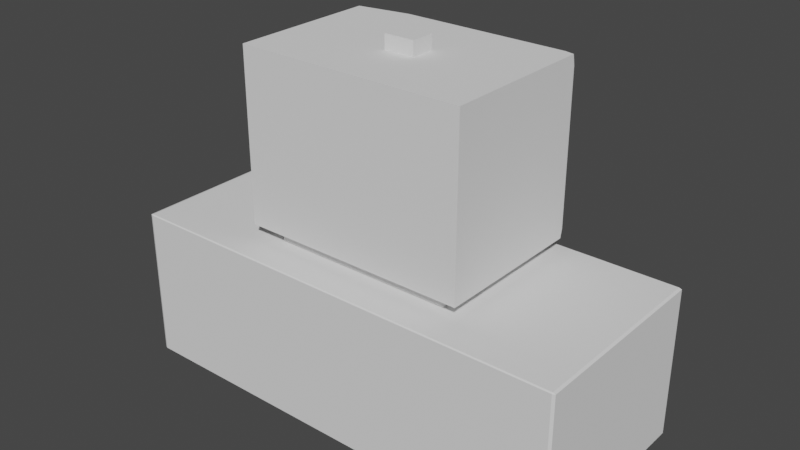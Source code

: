 # Source: 1-tv.blend  (saved by Blender 4.1.24; exported with 4.5.12 LTS)
import bpy
from mathutils import Matrix  # noqa: F401  (used for matrix-valued properties, if any)

bpy.ops.wm.read_factory_settings(use_empty=True)
scene = bpy.context.scene
scene.name = 'Scene'

# ---- collections
col_collection = bpy.data.collections.new('Collection'); scene.collection.children.link(col_collection)

# ---- world
world_world = bpy.data.worlds.new('World'); scene.world = world_world
world_world.use_nodes = True; world_world.node_tree.nodes.clear()
_N = world_world.node_tree.nodes; _L = world_world.node_tree.links
n0 = _N.new('ShaderNodeOutputWorld'); n0.name = 'World Output'; n0.location = (300, 300)
n1 = _N.new('ShaderNodeBackground'); n1.name = 'Background'; n1.location = (10, 300)
n1.inputs[0].default_value = (0.05088, 0.05088, 0.05088, 1.0)
_L.new(n1.outputs[0], n0.inputs[0])
n0.is_active_output = True
world_world.color = (0.05088, 0.05088, 0.05088)
world_world.use_sun_shadow = False
world_world.sun_shadow_jitter_overblur = 0.0

# ---- meshes
me_cube_023 = bpy.data.meshes.new('Cube.023')
me_cube_023.from_pydata([(0.9227, -1.0, 0.7867), (0.9227, -1.0, -0.7564), (-0.9244, -1.0, 0.7867), (-0.9244, -1.0, -0.7564), (0.3037, -1.0, 0.7867), (0.3037, -1.0, -0.7564), (0.2635, -1.0, 0.7867), (0.2635, -1.0, -0.7564), (-0.3865, -1.0, 0.7867), (-0.3865, -1.0, -0.7564), (-0.3481, -1.0, 0.7867), (-0.3481, -1.0, -0.7564), (0.8967, -1.0, 0.7867), (0.8967, -1.0, -0.7564), (-0.901, -1.0, 0.7867), (-0.901, -1.0, -0.7564), (0.9227, -1.0, 0.7228), (-0.9244, -1.0, 0.7228), (0.3037, -1.0, 0.7228), (0.2635, -1.0, 0.7228), (-0.3865, -1.0, 0.7228), (-0.3481, -1.0, 0.7228), (0.8967, -1.0, 0.7228), (-0.901, -1.0, 0.7228), (-0.9883, -0.9883, -1.0), (-0.9883, -1.0, -0.9883), (-1.0, -0.9883, -0.9883), (-0.9883, -1.0, 0.9883), (-0.9883, -0.9883, 1.0), (-1.0, -0.9883, 0.9883), (-0.9883, 0.9883, -1.0), (-1.0, 0.9883, -0.9883), (-0.9883, 1.0, -0.9883), (-0.9883, 0.9883, 1.0), (-0.9883, 1.0, 0.9883), (-1.0, 0.9883, 0.9883), (0.9883, -0.9883, -1.0), (1.0, -0.9883, -0.9883), (0.9883, -1.0, -0.9883), (0.9883, -0.9883, 1.0), (0.9883, -1.0, 0.9883), (1.0, -0.9883, 0.9883), (0.9883, 1.0, -0.9883), (1.0, 0.9883, -0.9883), (0.9883, 0.9883, -1.0), (0.9883, 1.0, 0.9883), (0.9883, 0.9883, 1.0), (1.0, 0.9883, 0.9883), (-1.0, -0.9883, 0.7867), (-0.9883, -1.0, 0.7867), (-0.9883, 1.0, 0.7867), (-1.0, 0.9883, 0.7867), (1.0, 0.9883, 0.7867), (0.9883, 1.0, 0.7867), (0.9883, -1.0, 0.7867), (1.0, -0.9883, 0.7867), (-1.0, 0.9883, -0.7564), (-0.9883, 1.0, -0.7564), (0.9883, 1.0, -0.7564), (1.0, 0.9883, -0.7564), (1.0, -0.9883, -0.7564), (0.9883, -1.0, -0.7564), (-0.9883, -1.0, -0.7564), (-1.0, -0.9883, -0.7564), (0.9227, 0.9883, -1.0), (0.9227, 1.0, -0.9883), (0.9227, 1.0, 0.9883), (0.9227, 0.9883, 1.0), (0.9227, -1.0, -0.9883), (0.9227, -0.9883, -1.0), (0.9227, -0.9883, 1.0), (0.9227, -1.0, 0.9883), (0.9111, 0.9883, 0.7867), (0.9344, 1.0, 0.7984), (0.9227, 0.9883, 0.7751), (0.9111, 0.9883, -0.7564), (0.9227, 0.9883, -0.7447), (0.9344, 1.0, -0.7681), (-0.9244, 1.0, -0.9883), (-0.9244, 0.9883, -1.0), (-0.9244, -1.0, 0.9883), (-0.9244, -0.9883, 1.0), (-0.9244, 0.9883, 1.0), (-0.9244, 1.0, 0.9883), (-0.9244, -0.9883, -1.0), (-0.9244, -1.0, -0.9883), (-0.9244, 0.9883, 0.7751), (-0.936, 1.0, 0.7984), (-0.9127, 0.9883, 0.7867), (-0.9244, 0.9883, -0.7447), (-0.9127, 0.9883, -0.7564), (-0.936, 1.0, -0.7681), (-0.9244, 0.5765, 0.7751), (-0.9127, 0.5765, 0.7867), (-0.9127, 0.5649, 0.7751), (0.9111, 0.5649, 0.7751), (0.9111, 0.5765, 0.7867), (0.9227, 0.5765, 0.7751), (-0.9127, 0.5649, -0.7447), (-0.9127, 0.5765, -0.7564), (-0.9244, 0.5765, -0.7447), (0.9111, 0.5765, -0.7564), (0.9111, 0.5649, -0.7447), (0.9227, 0.5765, -0.7447), (0.3037, 0.9883, 1.0), (0.3037, 1.0, 0.9883), (0.3037, -0.9883, -1.0), (0.3037, -1.0, -0.9883), (0.3037, 1.0, 0.7984), (0.3037, 0.9883, 0.7867), (0.3037, 0.9883, -0.7564), (0.3037, 1.0, -0.7681), (0.3037, 0.9883, -1.0), (0.3037, 1.0, -0.9883), (0.3037, -0.9883, 1.0), (0.3037, -1.0, 0.9883), (0.3037, 0.5765, 0.7867), (0.3037, 0.5649, 0.7751), (0.292, 0.5649, -0.7447), (0.3037, 0.5765, -0.7447), (0.3153, 0.5765, -0.7564), (0.3037, 0.5765, -0.7564), (0.2635, 0.9883, -1.0), (0.2635, 1.0, -0.9883), (0.2635, -0.9883, 1.0), (0.2635, -1.0, 0.9883), (0.2635, 1.0, 0.9883), (0.2635, 0.9883, 1.0), (0.2635, -1.0, -0.9883), (0.2635, -0.9883, -1.0), (0.2635, 0.9883, 0.7867), (0.2635, 1.0, 0.7984), (0.2635, 1.0, -0.7681), (0.2635, 0.9883, -0.7564), (0.2635, 0.5649, 0.7751), (0.2635, 0.5765, 0.7867), (0.2635, 0.5765, -0.7564), (0.2518, 0.5765, -0.7564), (0.2635, 0.5765, -0.7447), (0.2752, 0.5649, -0.7447), (-0.3865, 0.9883, -1.0), (-0.3865, 1.0, -0.9883), (-0.3865, -0.9883, 1.0), (-0.3865, -1.0, 0.9883), (-0.3865, 0.9883, 1.0), (-0.3865, 1.0, 0.9883), (-0.3865, -0.9883, -1.0), (-0.3865, -1.0, -0.9883), (-0.3865, 1.0, 0.7984), (-0.3865, 0.9883, 0.7867), (-0.3865, 0.9883, -0.7564), (-0.3865, 1.0, -0.7681), (-0.3865, 0.5765, 0.7867), (-0.3865, 0.5649, 0.7751), (-0.3982, 0.5765, -0.7564), (-0.3865, 0.5765, -0.7447), (-0.3748, 0.5649, -0.7447), (-0.3865, 0.5765, -0.7564), (-0.3481, 1.0, 0.9883), (-0.3481, 0.9883, 1.0), (-0.3481, -1.0, -0.9883), (-0.3481, -0.9883, -1.0), (-0.3481, 0.9883, 0.7867), (-0.3481, 1.0, 0.7984), (-0.3481, 1.0, -0.7681), (-0.3481, 0.9883, -0.7564), (-0.3481, 0.5649, 0.7751), (-0.3481, 0.5765, 0.7867), (-0.3364, 0.5765, -0.7564), (-0.3481, 0.5765, -0.7564), (-0.3598, 0.5649, -0.7447), (-0.3481, 0.5765, -0.7447), (-0.3481, 1.0, -0.9883), (-0.3481, 0.9883, -1.0), (-0.3481, -1.0, 0.9883), (-0.3481, -0.9883, 1.0), (0.8967, 1.0, 0.9883), (0.8967, 0.9883, 1.0), (0.8967, -1.0, -0.9883), (0.8967, -0.9883, -1.0), (0.8967, 0.9883, 0.7867), (0.8967, 1.0, 0.7984), (0.8967, 1.0, -0.7681), (0.8967, 0.9883, -0.7564), (0.8967, 0.5649, 0.7751), (0.8967, 0.5765, 0.7867), (0.9083, 0.5649, -0.7447), (0.8967, 0.5765, -0.7564), (0.885, 0.5765, -0.7564), (0.8967, 0.5765, -0.7447), (0.8967, 1.0, -0.9883), (0.8967, 0.9883, -1.0), (0.8967, -1.0, 0.9883), (0.8967, -0.9883, 1.0), (-0.901, 1.0, -0.9883), (-0.901, 0.9883, -1.0), (-0.901, -1.0, 0.9883), (-0.901, -0.9883, 1.0), (-0.901, 1.0, 0.9883), (-0.901, 0.9883, 1.0), (-0.901, -1.0, -0.9883), (-0.901, -0.9883, -1.0), (-0.901, 0.9883, 0.7867), (-0.901, 1.0, 0.7984), (-0.901, 1.0, -0.7681), (-0.901, 0.9883, -0.7564), (-0.901, 0.5649, 0.7751), (-0.901, 0.5765, 0.7867), (-0.8894, 0.5765, -0.7564), (-0.901, 0.5765, -0.7564), (-0.9127, 0.5649, -0.7447), (-0.901, 0.5765, -0.7447), (-1.0, -0.9883, 0.7228), (-0.9883, -1.0, 0.7228), (-1.0, 0.9883, 0.7228), (-0.9883, 1.0, 0.7228), (0.9883, 1.0, 0.7228), (1.0, 0.9883, 0.7228), (1.0, -0.9883, 0.7228), (0.9883, -1.0, 0.7228), (0.9227, 0.9883, 0.7228), (0.9344, 1.0, 0.7228), (-0.936, 1.0, 0.7228), (-0.9244, 0.9883, 0.7228), (0.9111, 0.5649, 0.7228), (0.9227, 0.5765, 0.7228), (-0.9244, 0.5765, 0.7228), (-0.9127, 0.5649, 0.7228), (0.3037, 0.5765, 0.7111), (0.292, 0.5649, 0.7345), (0.3153, 0.5765, 0.7228), (0.2635, 0.5765, 0.7111), (0.2518, 0.5765, 0.7228), (0.2752, 0.5649, 0.7345), (-0.3865, 0.5765, 0.7111), (-0.3982, 0.5765, 0.7228), (-0.3748, 0.5649, 0.7345), (-0.3481, 0.5765, 0.7111), (-0.3598, 0.5649, 0.7345), (-0.3364, 0.5765, 0.7228), (0.8967, 0.5765, 0.7111), (0.885, 0.5765, 0.7228), (0.9083, 0.5649, 0.7345), (-0.901, 0.5765, 0.7111), (-0.9127, 0.5649, 0.7345), (-0.8894, 0.5765, 0.7228), (0.3037, 0.9172, 0.7111), (0.3153, 0.9172, 0.7228), (0.3153, 0.9289, 0.7111), (0.3037, 0.9172, -0.7447), (0.3153, 0.9289, -0.7447), (0.3153, 0.9172, -0.7564), (-0.3364, 0.9172, -0.7564), (-0.3481, 0.9172, -0.7447), (-0.3364, 0.9289, -0.7447), (0.2518, 0.9172, -0.7564), (0.2518, 0.9289, -0.7447), (0.2635, 0.9172, -0.7447), (0.2635, 0.9172, 0.7111), (0.2518, 0.9289, 0.7111), (0.2518, 0.9172, 0.7228), (-0.8894, 0.9172, -0.7564), (-0.901, 0.9172, -0.7447), (-0.8894, 0.9289, -0.7447), (-0.3982, 0.9172, -0.7564), (-0.3982, 0.9289, -0.7447), (-0.3865, 0.9172, -0.7447), (-0.3865, 0.9172, 0.7111), (-0.3982, 0.9289, 0.7111), (-0.3982, 0.9172, 0.7228), (-0.3481, 0.9172, 0.7111), (-0.3364, 0.9172, 0.7228), (-0.3364, 0.9289, 0.7111), (0.885, 0.9172, -0.7564), (0.885, 0.9289, -0.7447), (0.8967, 0.9172, -0.7447), (0.8967, 0.9172, 0.7111), (0.885, 0.9289, 0.7111), (0.885, 0.9172, 0.7228), (-0.901, 0.9172, 0.7111), (-0.8894, 0.9172, 0.7228), (-0.8894, 0.9289, 0.7111)], [], [(82, 33, 28, 81), (212, 48, 51, 214), (54, 40, 71, 0), (48, 29, 35, 51), (46, 67, 70, 39), (32, 57, 91, 78), (215, 50, 87, 222), (221, 73, 53, 216), (219, 54, 0, 16), (17, 2, 49, 213), (85, 3, 62, 25), (73, 66, 45, 53), (38, 61, 1, 68), (2, 80, 27, 49), (64, 44, 36, 69), (191, 64, 69, 179), (74, 220, 225, 97), (63, 212, 214, 56), (52, 47, 41, 55), (67, 177, 193, 70), (65, 77, 58, 42), (68, 1, 13, 178), (43, 59, 60, 37), (26, 63, 56, 31), (217, 52, 55, 218), (50, 34, 83, 87), (88, 202, 207, 93), (23, 14, 2, 17), (87, 83, 198, 203), (199, 82, 81, 197), (98, 227, 244, 210), (79, 195, 201, 84), (227, 94, 206, 244), (89, 223, 226, 100), (123, 132, 111, 113), (229, 117, 184, 242), (4, 115, 125, 6), (131, 126, 105, 108), (22, 12, 4, 18), (122, 112, 106, 129), (108, 105, 176, 181), (130, 109, 116, 135), (109, 180, 185, 116), (113, 111, 182, 190), (173, 122, 129, 161), (133, 165, 169, 136), (6, 125, 174, 10), (128, 7, 11, 160), (137, 168, 252, 255), (183, 110, 121, 187), (233, 134, 117, 229), (177, 104, 114, 193), (18, 4, 6, 19), (112, 191, 179, 106), (236, 153, 166, 238), (148, 145, 158, 163), (159, 144, 142, 175), (149, 162, 167, 152), (140, 173, 161, 146), (244, 206, 153, 236), (144, 199, 197, 142), (10, 174, 143, 8), (21, 10, 8, 20), (202, 149, 152, 207), (162, 130, 135, 167), (19, 6, 10, 21), (163, 158, 126, 131), (127, 159, 175, 124), (238, 166, 134, 233), (154, 208, 261, 264), (147, 9, 15, 200), (195, 140, 146, 201), (150, 205, 209, 157), (194, 204, 151, 141), (0, 71, 192, 12), (16, 0, 12, 22), (181, 176, 66, 73), (180, 72, 96, 185), (220, 76, 103, 225), (139, 233, 229, 118), (107, 5, 7, 128), (178, 13, 5, 107), (110, 133, 136, 121), (12, 192, 115, 4), (14, 196, 80, 2), (223, 86, 92, 226), (78, 91, 204, 194), (200, 15, 3, 85), (242, 184, 95, 224), (165, 150, 157, 169), (203, 198, 145, 148), (8, 143, 196, 14), (20, 8, 14, 23), (160, 11, 9, 147), (9, 20, 23, 15), (186, 242, 224, 102), (172, 164, 132, 123), (1, 16, 22, 13), (234, 155, 266, 267), (7, 19, 21, 11), (11, 21, 20, 9), (211, 243, 279, 262), (5, 18, 19, 7), (250, 248, 277, 274), (13, 22, 18, 5), (119, 228, 246, 249), (205, 90, 99, 209), (75, 183, 187, 101), (104, 127, 124, 114), (15, 23, 17, 3), (59, 217, 218, 60), (3, 17, 213, 62), (57, 215, 222, 91), (61, 219, 16, 1), (77, 221, 216, 58), (190, 182, 77, 65), (254, 272, 259, 256), (263, 281, 268, 265), (141, 151, 164, 172), (240, 189, 275, 276), (188, 120, 251, 273), (239, 232, 260, 271), (245, 235, 269, 280), (156, 236, 238, 170), (231, 138, 257, 258), (230, 241, 278, 247), (171, 237, 270, 253), (24, 25, 26), (27, 28, 29), (30, 31, 32), (33, 34, 35), (36, 37, 38), (39, 40, 41), (42, 43, 44), (45, 46, 47), (72, 73, 74), (75, 76, 77), (86, 87, 88), (89, 90, 91), (92, 93, 94), (95, 96, 97), (98, 99, 100), (101, 102, 103), (118, 119, 120, 121), (136, 137, 138, 139), (154, 155, 156, 157), (168, 169, 170, 171), (186, 187, 188, 189), (208, 209, 210, 211), (228, 229, 230), (231, 232, 233), (234, 235, 236), (237, 238, 239), (240, 241, 242), (243, 244, 245), (246, 247, 248), (249, 250, 251), (252, 253, 254), (255, 256, 257), (258, 259, 260), (261, 262, 263), (264, 265, 266), (267, 268, 269), (270, 271, 272), (273, 274, 275), (276, 277, 278), (279, 280, 281), (30, 24, 26, 31), (49, 27, 29, 48), (28, 33, 35, 29), (57, 32, 31, 56), (79, 30, 32, 78), (67, 46, 45, 66), (59, 43, 42, 58), (36, 44, 43, 37), (46, 39, 41, 47), (61, 38, 37, 60), (69, 36, 38, 68), (81, 28, 27, 80), (213, 49, 48, 212), (34, 50, 51, 35), (47, 52, 53, 45), (40, 54, 55, 41), (215, 57, 56, 214), (217, 59, 58, 216), (219, 61, 60, 218), (25, 62, 63, 26), (44, 64, 65, 42), (177, 67, 66, 176), (179, 69, 68, 178), (39, 70, 71, 40), (181, 73, 72, 180), (183, 75, 77, 182), (221, 77, 76, 220), (195, 79, 78, 194), (197, 81, 80, 196), (33, 82, 83, 34), (24, 84, 85, 25), (223, 89, 91, 222), (185, 96, 95, 184), (186, 102, 101, 187), (225, 103, 102, 224), (227, 98, 100, 226), (74, 97, 96, 72), (92, 86, 88, 93), (75, 101, 103, 76), (89, 100, 99, 90), (127, 104, 105, 126), (129, 106, 107, 128), (131, 108, 109, 130), (133, 110, 111, 132), (191, 112, 113, 190), (193, 114, 115, 192), (135, 116, 117, 134), (139, 118, 121, 136), (228, 119, 118, 229), (112, 122, 123, 113), (114, 124, 125, 115), (159, 127, 126, 158), (161, 129, 128, 160), (163, 131, 130, 162), (165, 133, 132, 164), (167, 135, 134, 166), (168, 137, 136, 169), (233, 139, 138, 231), (173, 140, 141, 172), (175, 142, 143, 174), (199, 144, 145, 198), (201, 146, 147, 200), (203, 148, 149, 202), (205, 150, 151, 204), (207, 152, 153, 206), (208, 154, 157, 209), (236, 156, 155, 234), (144, 159, 158, 145), (146, 161, 160, 147), (148, 163, 162, 149), (150, 165, 164, 151), (152, 167, 166, 153), (156, 170, 169, 157), (122, 173, 172, 123), (124, 175, 174, 125), (237, 171, 170, 238), (104, 177, 176, 105), (106, 179, 178, 107), (108, 181, 180, 109), (110, 183, 182, 111), (116, 185, 184, 117), (120, 188, 187, 121), (64, 191, 190, 65), (70, 193, 192, 71), (242, 186, 189, 240), (140, 195, 194, 141), (142, 197, 196, 143), (82, 199, 198, 83), (84, 201, 200, 85), (87, 203, 202, 88), (90, 205, 204, 91), (93, 207, 206, 94), (98, 210, 209, 99), (243, 211, 210, 244), (62, 213, 212, 63), (50, 215, 214, 51), (52, 217, 216, 53), (54, 219, 218, 55), (73, 221, 220, 74), (86, 223, 222, 87), (97, 225, 224, 95), (94, 227, 226, 92), (229, 242, 241, 230), (244, 236, 235, 245), (238, 233, 232, 239), (248, 250, 249, 246), (254, 256, 255, 252), (258, 257, 256, 259), (263, 265, 264, 261), (267, 266, 265, 268), (272, 254, 253, 270), (250, 274, 273, 251), (276, 275, 274, 277), (281, 263, 262, 279), (247, 278, 277, 248), (280, 269, 268, 281), (271, 260, 259, 272), (234, 267, 269, 235), (279, 243, 245, 280), (188, 273, 275, 189), (278, 241, 240, 276), (119, 249, 251, 120), (137, 255, 257, 138), (260, 232, 231, 258), (239, 271, 270, 237), (252, 168, 171, 253), (230, 247, 246, 228), (211, 262, 261, 208), (266, 155, 154, 264), (30, 79, 84, 24)])
_uv = me_cube_023.uv_layers.new(name='UVMap')
_uv.uv.foreach_set('vector', [0.8655, 0.5015, 0.8735, 0.5015, 0.8735, 0.7485, 0.8655, 0.7485, 0.5903, 0.001458, 0.5983, 0.001458, 0.5983, 0.2485, 0.5903, 0.2485, 0.5983, 0.7515, 0.6235, 0.7515, 0.6235, 0.7597, 0.5983, 0.7597, 0.5983, 0.001458, 0.6235, 0.001458, 0.6235, 0.2485, 0.5983, 0.2485, 0.6265, 0.5015, 0.6347, 0.5015, 0.6347, 0.7485, 0.6265, 0.7485, 0.3765, 0.2515, 0.4054, 0.2515, 0.404, 0.258, 0.3765, 0.2595, 0.5903, 0.2515, 0.5983, 0.2515, 0.5998, 0.258, 0.5903, 0.258, 0.5903, 0.4918, 0.5998, 0.4918, 0.5983, 0.4985, 0.5903, 0.4985, 0.5903, 0.7515, 0.5983, 0.7515, 0.5983, 0.7597, 0.5903, 0.7597, 0.5903, 0.9905, 0.5983, 0.9905, 0.5983, 0.9985, 0.5903, 0.9985, 0.3765, 0.9905, 0.4054, 0.9905, 0.4054, 0.9985, 0.3765, 0.9985, 0.5998, 0.4918, 0.6235, 0.4903, 0.6235, 0.4985, 0.5983, 0.4985, 0.3765, 0.7515, 0.4054, 0.7515, 0.4054, 0.7597, 0.3765, 0.7597, 0.5983, 0.9905, 0.6235, 0.9905, 0.6235, 0.9985, 0.5983, 0.9985, 0.3653, 0.5015, 0.3735, 0.5015, 0.3735, 0.7485, 0.3653, 0.7485, 0.3621, 0.5015, 0.3653, 0.5015, 0.3653, 0.7485, 0.3621, 0.7485, 0.5969, 0.4903, 0.5903, 0.4903, 0.5903, 0.4903, 0.5969, 0.4903, 0.4054, 0.001458, 0.5903, 0.001458, 0.5903, 0.2485, 0.4054, 0.2485, 0.5983, 0.5015, 0.6235, 0.5015, 0.6235, 0.7485, 0.5983, 0.7485, 0.6347, 0.5015, 0.6379, 0.5015, 0.6379, 0.7485, 0.6347, 0.7485, 0.3765, 0.4903, 0.404, 0.4918, 0.4054, 0.4985, 0.3765, 0.4985, 0.3765, 0.7597, 0.4054, 0.7597, 0.4054, 0.7629, 0.3765, 0.7629, 0.3765, 0.5015, 0.4054, 0.5015, 0.4054, 0.7485, 0.3765, 0.7485, 0.3765, 0.001458, 0.4054, 0.001458, 0.4054, 0.2485, 0.3765, 0.2485, 0.5903, 0.5015, 0.5983, 0.5015, 0.5983, 0.7485, 0.5903, 0.7485, 0.5983, 0.2515, 0.6235, 0.2515, 0.6235, 0.2595, 0.5998, 0.258, 0.5983, 0.2609, 0.5983, 0.2624, 0.5983, 0.2624, 0.5983, 0.2609, 0.5903, 0.9876, 0.5983, 0.9876, 0.5983, 0.9905, 0.5903, 0.9905, 0.5998, 0.258, 0.6235, 0.2595, 0.6235, 0.2624, 0.5998, 0.2624, 0.8626, 0.5015, 0.8655, 0.5015, 0.8655, 0.7485, 0.8626, 0.7485, 0.4069, 0.2609, 0.5903, 0.2609, 0.5918, 0.2609, 0.4069, 0.2609, 0.1345, 0.5015, 0.1374, 0.5015, 0.1374, 0.7485, 0.1345, 0.7485, 0.5903, 0.2609, 0.5969, 0.2609, 0.5969, 0.2624, 0.5918, 0.2609, 0.4069, 0.2595, 0.5903, 0.2595, 0.5903, 0.2595, 0.4069, 0.2595, 0.3765, 0.4079, 0.404, 0.4079, 0.404, 0.413, 0.3765, 0.413, 0.5918, 0.4115, 0.5969, 0.413, 0.5969, 0.4871, 0.5918, 0.4885, 0.5983, 0.837, 0.6235, 0.837, 0.6235, 0.8421, 0.5983, 0.8421, 0.5998, 0.4079, 0.6235, 0.4079, 0.6235, 0.413, 0.5998, 0.413, 0.5903, 0.7629, 0.5983, 0.7629, 0.5983, 0.837, 0.5903, 0.837, 0.2829, 0.5015, 0.288, 0.5015, 0.288, 0.7485, 0.2829, 0.7485, 0.5998, 0.413, 0.6235, 0.413, 0.6235, 0.4871, 0.5998, 0.4871, 0.5983, 0.4079, 0.5983, 0.413, 0.5983, 0.413, 0.5983, 0.4079, 0.5983, 0.413, 0.5983, 0.4871, 0.5983, 0.4871, 0.5983, 0.413, 0.3765, 0.413, 0.404, 0.413, 0.404, 0.4871, 0.3765, 0.4871, 0.2065, 0.5015, 0.2829, 0.5015, 0.2829, 0.7485, 0.2065, 0.7485, 0.4054, 0.4079, 0.4054, 0.3315, 0.4054, 0.3315, 0.4054, 0.4079, 0.5983, 0.8421, 0.6235, 0.8421, 0.6235, 0.9185, 0.5983, 0.9185, 0.3765, 0.8421, 0.4054, 0.8421, 0.4054, 0.9185, 0.3765, 0.9185, 0.4054, 0.4065, 0.4054, 0.3329, 0.4054, 0.3329, 0.4054, 0.4065, 0.4054, 0.4871, 0.4054, 0.413, 0.4054, 0.413, 0.4054, 0.4871, 0.5918, 0.4094, 0.5969, 0.4079, 0.5969, 0.413, 0.5918, 0.4115, 0.6379, 0.5015, 0.712, 0.5015, 0.712, 0.7485, 0.6379, 0.7485, 0.5903, 0.837, 0.5983, 0.837, 0.5983, 0.8421, 0.5903, 0.8421, 0.288, 0.5015, 0.3621, 0.5015, 0.3621, 0.7485, 0.288, 0.7485, 0.5918, 0.3281, 0.5969, 0.3267, 0.5969, 0.3315, 0.5918, 0.33, 0.5998, 0.3267, 0.6235, 0.3267, 0.6235, 0.3315, 0.5998, 0.3315, 0.7935, 0.5015, 0.7983, 0.5015, 0.7983, 0.7485, 0.7935, 0.7485, 0.5983, 0.3267, 0.5983, 0.3315, 0.5983, 0.3315, 0.5983, 0.3267, 0.2017, 0.5015, 0.2065, 0.5015, 0.2065, 0.7485, 0.2017, 0.7485, 0.5918, 0.2609, 0.5969, 0.2624, 0.5969, 0.3267, 0.5918, 0.3281, 0.7983, 0.5015, 0.8626, 0.5015, 0.8626, 0.7485, 0.7983, 0.7485, 0.5983, 0.9185, 0.6235, 0.9185, 0.6235, 0.9233, 0.5983, 0.9233, 0.5903, 0.9185, 0.5983, 0.9185, 0.5983, 0.9233, 0.5903, 0.9233, 0.5983, 0.2624, 0.5983, 0.3267, 0.5983, 0.3267, 0.5983, 0.2624, 0.5983, 0.3315, 0.5983, 0.4079, 0.5983, 0.4079, 0.5983, 0.3315, 0.5903, 0.8421, 0.5983, 0.8421, 0.5983, 0.9185, 0.5903, 0.9185, 0.5998, 0.3315, 0.6235, 0.3315, 0.6235, 0.4079, 0.5998, 0.4079, 0.7171, 0.5015, 0.7935, 0.5015, 0.7935, 0.7485, 0.7171, 0.7485, 0.5918, 0.33, 0.5969, 0.3315, 0.5969, 0.4079, 0.5918, 0.4094, 0.4054, 0.3252, 0.4054, 0.2638, 0.4054, 0.2638, 0.4054, 0.3252, 0.3765, 0.9233, 0.4054, 0.9233, 0.4054, 0.9876, 0.3765, 0.9876, 0.1374, 0.5015, 0.2017, 0.5015, 0.2017, 0.7485, 0.1374, 0.7485, 0.4054, 0.3267, 0.4054, 0.2624, 0.4054, 0.2624, 0.4054, 0.3267, 0.3765, 0.2624, 0.404, 0.2624, 0.404, 0.3267, 0.3765, 0.3267, 0.5983, 0.7597, 0.6235, 0.7597, 0.6235, 0.7629, 0.5983, 0.7629, 0.5903, 0.7597, 0.5983, 0.7597, 0.5983, 0.7629, 0.5903, 0.7629, 0.5998, 0.4871, 0.6235, 0.4871, 0.6235, 0.4903, 0.5998, 0.4918, 0.5983, 0.4871, 0.5983, 0.4889, 0.5983, 0.4889, 0.5983, 0.4871, 0.5903, 0.4903, 0.4069, 0.4903, 0.4069, 0.4903, 0.5903, 0.4903, 0.4069, 0.4094, 0.5918, 0.4094, 0.5918, 0.4115, 0.4069, 0.4115, 0.3765, 0.837, 0.4054, 0.837, 0.4054, 0.8421, 0.3765, 0.8421, 0.3765, 0.7629, 0.4054, 0.7629, 0.4054, 0.837, 0.3765, 0.837, 0.4054, 0.413, 0.4054, 0.4079, 0.4054, 0.4079, 0.4054, 0.413, 0.5983, 0.7629, 0.6235, 0.7629, 0.6235, 0.837, 0.5983, 0.837, 0.5983, 0.9876, 0.6235, 0.9876, 0.6235, 0.9905, 0.5983, 0.9905, 0.5903, 0.2595, 0.5969, 0.2595, 0.5969, 0.2595, 0.5903, 0.2595, 0.3765, 0.2595, 0.404, 0.258, 0.404, 0.2624, 0.3765, 0.2624, 0.3765, 0.9876, 0.4054, 0.9876, 0.4054, 0.9905, 0.3765, 0.9905, 0.5918, 0.4885, 0.5969, 0.4871, 0.5969, 0.4889, 0.5903, 0.4889, 0.4054, 0.3315, 0.4054, 0.3267, 0.4054, 0.3267, 0.4054, 0.3315, 0.5998, 0.2624, 0.6235, 0.2624, 0.6235, 0.3267, 0.5998, 0.3267, 0.5983, 0.9233, 0.6235, 0.9233, 0.6235, 0.9876, 0.5983, 0.9876, 0.5903, 0.9233, 0.5983, 0.9233, 0.5983, 0.9876, 0.5903, 0.9876, 0.3765, 0.9185, 0.4054, 0.9185, 0.4054, 0.9233, 0.3765, 0.9233, 0.4054, 0.9233, 0.5903, 0.9233, 0.5903, 0.9876, 0.4054, 0.9876, 0.4069, 0.4885, 0.5918, 0.4885, 0.5903, 0.4889, 0.4069, 0.4889, 0.3765, 0.3315, 0.404, 0.3315, 0.404, 0.4079, 0.3765, 0.4079, 0.4054, 0.7597, 0.5903, 0.7597, 0.5903, 0.7629, 0.4054, 0.7629, 0.5889, 0.3267, 0.4069, 0.3267, 0.4069, 0.3267, 0.5889, 0.3267, 0.4054, 0.8421, 0.5903, 0.8421, 0.5903, 0.9185, 0.4054, 0.9185, 0.4054, 0.9185, 0.5903, 0.9185, 0.5903, 0.9233, 0.4054, 0.9233, 0.4069, 0.2624, 0.5889, 0.2624, 0.5889, 0.2624, 0.4069, 0.2624, 0.4054, 0.837, 0.5903, 0.837, 0.5903, 0.8421, 0.4054, 0.8421, 0.4069, 0.4144, 0.5889, 0.4144, 0.5889, 0.4856, 0.4069, 0.4856, 0.4054, 0.7629, 0.5903, 0.7629, 0.5903, 0.837, 0.4054, 0.837, 0.4069, 0.413, 0.5889, 0.413, 0.5889, 0.413, 0.4069, 0.413, 0.4054, 0.2624, 0.4054, 0.2609, 0.4054, 0.2609, 0.4054, 0.2624, 0.4054, 0.4889, 0.4054, 0.4871, 0.4054, 0.4871, 0.4054, 0.4889, 0.712, 0.5015, 0.7171, 0.5015, 0.7171, 0.7485, 0.712, 0.7485, 0.4054, 0.9876, 0.5903, 0.9876, 0.5903, 0.9905, 0.4054, 0.9905, 0.4054, 0.5015, 0.5903, 0.5015, 0.5903, 0.7485, 0.4054, 0.7485, 0.4054, 0.9905, 0.5903, 0.9905, 0.5903, 0.9985, 0.4054, 0.9985, 0.4054, 0.2515, 0.5903, 0.2515, 0.5903, 0.258, 0.404, 0.258, 0.4054, 0.7515, 0.5903, 0.7515, 0.5903, 0.7597, 0.4054, 0.7597, 0.404, 0.4918, 0.5903, 0.4918, 0.5903, 0.4985, 0.4054, 0.4985, 0.3765, 0.4871, 0.404, 0.4871, 0.404, 0.4918, 0.3765, 0.4903, 0.4069, 0.3329, 0.5889, 0.3329, 0.5889, 0.4065, 0.4069, 0.4065, 0.4069, 0.2638, 0.5889, 0.2638, 0.5889, 0.3252, 0.4069, 0.3252, 0.3765, 0.3267, 0.404, 0.3267, 0.404, 0.3315, 0.3765, 0.3315, 0.5889, 0.4871, 0.4069, 0.4871, 0.4069, 0.4871, 0.5889, 0.4871, 0.4054, 0.4856, 0.4054, 0.4144, 0.4054, 0.4144, 0.4054, 0.4856, 0.5903, 0.3329, 0.5903, 0.4065, 0.5903, 0.4065, 0.5903, 0.3329, 0.5903, 0.2638, 0.5903, 0.3252, 0.5903, 0.3252, 0.5903, 0.2638, 0.4069, 0.3281, 0.5918, 0.3281, 0.5918, 0.33, 0.4069, 0.33, 0.5889, 0.4079, 0.4069, 0.4079, 0.4069, 0.4079, 0.5889, 0.4079, 0.5903, 0.4144, 0.5903, 0.4856, 0.5903, 0.4856, 0.5903, 0.4144, 0.4069, 0.3315, 0.5889, 0.3315, 0.5889, 0.3315, 0.4069, 0.3315, 0.1265, 0.7485, 0.1265, 0.75, 0.125, 0.7485, 0.6235, 0.9985, 0.625, 0.9985, 0.6235, 1.0, 0.1265, 0.5015, 0.125, 0.5015, 0.1265, 0.5, 0.625, 0.2515, 0.6235, 0.2515, 0.6235, 0.25, 0.3735, 0.7485, 0.375, 0.7485, 0.3735, 0.75, 0.625, 0.7515, 0.6235, 0.7515, 0.6235, 0.75, 0.3765, 0.4985, 0.3765, 0.5, 0.375, 0.4985, 0.6235, 0.4985, 0.625, 0.4985, 0.6235, 0.5, 0.5983, 0.4889, 0.5998, 0.4918, 0.5969, 0.4903, 0.4054, 0.4889, 0.4069, 0.4903, 0.404, 0.4918, 0.5969, 0.2595, 0.5998, 0.258, 0.5983, 0.2609, 0.4069, 0.2595, 0.4054, 0.2609, 0.404, 0.258, 0.5969, 0.2595, 0.5983, 0.2609, 0.5969, 0.2609, 0.5969, 0.4889, 0.5983, 0.4889, 0.5969, 0.4903, 0.4069, 0.2609, 0.4054, 0.2609, 0.4069, 0.2595, 0.4054, 0.4889, 0.4069, 0.4889, 0.4069, 0.4903, 0.4069, 0.4115, 0.4069, 0.413, 0.4054, 0.4144, 0.4054, 0.413, 0.4054, 0.4079, 0.4054, 0.4065, 0.4069, 0.4079, 0.4069, 0.4094, 0.4054, 0.3252, 0.4069, 0.3267, 0.4069, 0.3281, 0.4054, 0.3267, 0.4054, 0.3329, 0.4054, 0.3315, 0.4069, 0.33, 0.4069, 0.3315, 0.4069, 0.4885, 0.4054, 0.4871, 0.4054, 0.4856, 0.4069, 0.4871, 0.4054, 0.2638, 0.4054, 0.2624, 0.4069, 0.2609, 0.4069, 0.2624, 0.5889, 0.413, 0.5918, 0.4115, 0.5903, 0.4144, 0.5889, 0.4079, 0.5903, 0.4065, 0.5918, 0.4094, 0.5889, 0.3267, 0.5903, 0.3252, 0.5918, 0.3281, 0.5889, 0.3315, 0.5918, 0.33, 0.5903, 0.3329, 0.5889, 0.4871, 0.5903, 0.4856, 0.5918, 0.4885, 0.5889, 0.2624, 0.5918, 0.2609, 0.5903, 0.2638, 0.5889, 0.413, 0.5903, 0.4144, 0.5889, 0.4144, 0.4069, 0.413, 0.4069, 0.4144, 0.4054, 0.4144, 0.4054, 0.3329, 0.4069, 0.3315, 0.4069, 0.3329, 0.4054, 0.4065, 0.4069, 0.4065, 0.4069, 0.4079, 0.5889, 0.4079, 0.5889, 0.4065, 0.5903, 0.4065, 0.4054, 0.2638, 0.4069, 0.2624, 0.4069, 0.2638, 0.4054, 0.3252, 0.4069, 0.3252, 0.4069, 0.3267, 0.5889, 0.3267, 0.5889, 0.3252, 0.5903, 0.3252, 0.5889, 0.3315, 0.5903, 0.3329, 0.5889, 0.3329, 0.4054, 0.4856, 0.4069, 0.4856, 0.4069, 0.4871, 0.5889, 0.4871, 0.5889, 0.4856, 0.5903, 0.4856, 0.5889, 0.2624, 0.5903, 0.2638, 0.5889, 0.2638, 0.1265, 0.5015, 0.1265, 0.7485, 0.125, 0.7485, 0.125, 0.5015, 0.5983, 0.0, 0.6235, 0.0, 0.6235, 0.001458, 0.5983, 0.001458, 0.625, 0.001458, 0.625, 0.2485, 0.6235, 0.2485, 0.6235, 0.001458, 0.4054, 0.2515, 0.3765, 0.2515, 0.3765, 0.2485, 0.4054, 0.2485, 0.1345, 0.5015, 0.1265, 0.5015, 0.1265, 0.5, 0.1345, 0.5, 0.625, 0.4903, 0.625, 0.4985, 0.6235, 0.4985, 0.6235, 0.4903, 0.4054, 0.5015, 0.3765, 0.5015, 0.3765, 0.4985, 0.4054, 0.4985, 0.3735, 0.7485, 0.3735, 0.5015, 0.3765, 0.5015, 0.3765, 0.7485, 0.6265, 0.5015, 0.6265, 0.7485, 0.6235, 0.7485, 0.6235, 0.5015, 0.4054, 0.7515, 0.3765, 0.7515, 0.3765, 0.7485, 0.4054, 0.7485, 0.3653, 0.7485, 0.3735, 0.7485, 0.3735, 0.75, 0.3653, 0.75, 0.625, 0.9905, 0.625, 0.9985, 0.6235, 0.9985, 0.6235, 0.9905, 0.5903, 0.0, 0.5983, 0.0, 0.5983, 0.001458, 0.5903, 0.001458, 0.6235, 0.2515, 0.5983, 0.2515, 0.5983, 0.2485, 0.6235, 0.2485, 0.6235, 0.5015, 0.5983, 0.5015, 0.5983, 0.4985, 0.6235, 0.4985, 0.6235, 0.7515, 0.5983, 0.7515, 0.5983, 0.7485, 0.6235, 0.7485, 0.5903, 0.2515, 0.4054, 0.2515, 0.4054, 0.2485, 0.5903, 0.2485, 0.5903, 0.5015, 0.4054, 0.5015, 0.4054, 0.4985, 0.5903, 0.4985, 0.5903, 0.7515, 0.4054, 0.7515, 0.4054, 0.7485, 0.5903, 0.7485, 0.3765, 0.0, 0.4054, 0.0, 0.4054, 0.001458, 0.3765, 0.001458, 0.3735, 0.5015, 0.3653, 0.5015, 0.3653, 0.5, 0.3735, 0.5, 0.625, 0.4871, 0.625, 0.4903, 0.6235, 0.4903, 0.6235, 0.4871, 0.3621, 0.7485, 0.3653, 0.7485, 0.3653, 0.75, 0.3621, 0.75, 0.625, 0.7515, 0.625, 0.7597, 0.6235, 0.7597, 0.6235, 0.7515, 0.5998, 0.4871, 0.5998, 0.4918, 0.5983, 0.4889, 0.5983, 0.4871, 0.4054, 0.4871, 0.4054, 0.4889, 0.404, 0.4918, 0.404, 0.4871, 0.5903, 0.4918, 0.404, 0.4918, 0.4069, 0.4903, 0.5903, 0.4903, 0.1374, 0.5015, 0.1345, 0.5015, 0.1345, 0.5, 0.1374, 0.5, 0.625, 0.9876, 0.625, 0.9905, 0.6235, 0.9905, 0.6235, 0.9876, 0.625, 0.2515, 0.625, 0.2595, 0.6235, 0.2595, 0.6235, 0.2515, 0.1265, 0.7485, 0.1345, 0.7485, 0.1345, 0.75, 0.1265, 0.75, 0.5903, 0.2595, 0.4069, 0.2595, 0.404, 0.258, 0.5903, 0.258, 0.5983, 0.4871, 0.5983, 0.4889, 0.5969, 0.4889, 0.5969, 0.4871, 0.4069, 0.4885, 0.4069, 0.4889, 0.4054, 0.4889, 0.4054, 0.4871, 0.5903, 0.4903, 0.4069, 0.4903, 0.4069, 0.4889, 0.5903, 0.4889, 0.5903, 0.2609, 0.4069, 0.2609, 0.4069, 0.2595, 0.5903, 0.2595, 0.5969, 0.4903, 0.5969, 0.4903, 0.5983, 0.4889, 0.5983, 0.4889, 0.5969, 0.2595, 0.5969, 0.2595, 0.5983, 0.2609, 0.5983, 0.2609, 0.4054, 0.4889, 0.4054, 0.4889, 0.4069, 0.4903, 0.4069, 0.4903, 0.4069, 0.2595, 0.4069, 0.2595, 0.4054, 0.2609, 0.4054, 0.2609, 0.625, 0.4079, 0.625, 0.413, 0.6235, 0.413, 0.6235, 0.4079, 0.2829, 0.7485, 0.288, 0.7485, 0.288, 0.75, 0.2829, 0.75, 0.5998, 0.4079, 0.5998, 0.413, 0.5983, 0.413, 0.5983, 0.4079, 0.4054, 0.4079, 0.4054, 0.413, 0.404, 0.413, 0.404, 0.4079, 0.3621, 0.5015, 0.288, 0.5015, 0.288, 0.5, 0.3621, 0.5, 0.625, 0.7629, 0.625, 0.837, 0.6235, 0.837, 0.6235, 0.7629, 0.5983, 0.4079, 0.5983, 0.413, 0.5969, 0.413, 0.5969, 0.4079, 0.4069, 0.4094, 0.4069, 0.4115, 0.4054, 0.413, 0.4054, 0.4079, 0.5889, 0.413, 0.4069, 0.413, 0.4069, 0.4115, 0.5918, 0.4115, 0.288, 0.5015, 0.2829, 0.5015, 0.2829, 0.5, 0.288, 0.5, 0.625, 0.837, 0.625, 0.8421, 0.6235, 0.8421, 0.6235, 0.837, 0.625, 0.3315, 0.625, 0.4079, 0.6235, 0.4079, 0.6235, 0.3315, 0.2065, 0.7485, 0.2829, 0.7485, 0.2829, 0.75, 0.2065, 0.75, 0.5998, 0.3315, 0.5998, 0.4079, 0.5983, 0.4079, 0.5983, 0.3315, 0.4054, 0.3315, 0.4054, 0.4079, 0.404, 0.4079, 0.404, 0.3315, 0.5983, 0.3315, 0.5983, 0.4079, 0.5969, 0.4079, 0.5969, 0.3315, 0.4054, 0.3329, 0.4054, 0.4065, 0.4054, 0.4079, 0.4054, 0.3315, 0.5918, 0.4094, 0.4069, 0.4094, 0.4069, 0.4079, 0.5889, 0.4079, 0.2065, 0.5015, 0.2017, 0.5015, 0.2017, 0.5, 0.2065, 0.5, 0.625, 0.9185, 0.625, 0.9233, 0.6235, 0.9233, 0.6235, 0.9185, 0.625, 0.2624, 0.625, 0.3267, 0.6235, 0.3267, 0.6235, 0.2624, 0.1374, 0.7485, 0.2017, 0.7485, 0.2017, 0.75, 0.1374, 0.75, 0.5998, 0.2624, 0.5998, 0.3267, 0.5983, 0.3267, 0.5983, 0.2624, 0.4054, 0.2624, 0.4054, 0.3267, 0.404, 0.3267, 0.404, 0.2624, 0.5983, 0.2624, 0.5983, 0.3267, 0.5969, 0.3267, 0.5969, 0.2624, 0.4054, 0.2638, 0.4054, 0.3252, 0.4054, 0.3267, 0.4054, 0.2624, 0.5918, 0.3281, 0.4069, 0.3281, 0.4069, 0.3267, 0.5889, 0.3267, 0.625, 0.3267, 0.625, 0.3315, 0.6235, 0.3315, 0.6235, 0.3267, 0.2017, 0.7485, 0.2065, 0.7485, 0.2065, 0.75, 0.2017, 0.75, 0.5998, 0.3267, 0.5998, 0.3315, 0.5983, 0.3315, 0.5983, 0.3267, 0.4054, 0.3267, 0.4054, 0.3315, 0.404, 0.3315, 0.404, 0.3267, 0.5983, 0.3267, 0.5983, 0.3315, 0.5969, 0.3315, 0.5969, 0.3267, 0.4069, 0.3281, 0.4069, 0.33, 0.4054, 0.3315, 0.4054, 0.3267, 0.2829, 0.5015, 0.2065, 0.5015, 0.2065, 0.5, 0.2829, 0.5, 0.625, 0.8421, 0.625, 0.9185, 0.6235, 0.9185, 0.6235, 0.8421, 0.5889, 0.3315, 0.4069, 0.3315, 0.4069, 0.33, 0.5918, 0.33, 0.625, 0.413, 0.625, 0.4871, 0.6235, 0.4871, 0.6235, 0.413, 0.288, 0.7485, 0.3621, 0.7485, 0.3621, 0.75, 0.288, 0.75, 0.5998, 0.413, 0.5998, 0.4871, 0.5983, 0.4871, 0.5983, 0.413, 0.4054, 0.413, 0.4054, 0.4871, 0.404, 0.4871, 0.404, 0.413, 0.5983, 0.413, 0.5983, 0.4871, 0.5969, 0.4871, 0.5969, 0.413, 0.4054, 0.4144, 0.4054, 0.4856, 0.4054, 0.4871, 0.4054, 0.413, 0.3653, 0.5015, 0.3621, 0.5015, 0.3621, 0.5, 0.3653, 0.5, 0.625, 0.7597, 0.625, 0.7629, 0.6235, 0.7629, 0.6235, 0.7597, 0.5918, 0.4885, 0.4069, 0.4885, 0.4069, 0.4871, 0.5889, 0.4871, 0.2017, 0.5015, 0.1374, 0.5015, 0.1374, 0.5, 0.2017, 0.5, 0.625, 0.9233, 0.625, 0.9876, 0.6235, 0.9876, 0.6235, 0.9233, 0.625, 0.2595, 0.625, 0.2624, 0.6235, 0.2624, 0.6235, 0.2595, 0.1345, 0.7485, 0.1374, 0.7485, 0.1374, 0.75, 0.1345, 0.75, 0.5998, 0.258, 0.5998, 0.2624, 0.5983, 0.2624, 0.5983, 0.2609, 0.4054, 0.2609, 0.4054, 0.2624, 0.404, 0.2624, 0.404, 0.258, 0.5983, 0.2609, 0.5983, 0.2624, 0.5969, 0.2624, 0.5969, 0.2609, 0.4069, 0.2609, 0.4069, 0.2609, 0.4054, 0.2624, 0.4054, 0.2609, 0.5889, 0.2624, 0.4069, 0.2624, 0.4069, 0.2609, 0.5918, 0.2609, 0.4054, 0.0, 0.5903, 0.0, 0.5903, 0.001458, 0.4054, 0.001458, 0.5983, 0.2515, 0.5903, 0.2515, 0.5903, 0.2485, 0.5983, 0.2485, 0.5983, 0.5015, 0.5903, 0.5015, 0.5903, 0.4985, 0.5983, 0.4985, 0.5983, 0.7515, 0.5903, 0.7515, 0.5903, 0.7485, 0.5983, 0.7485, 0.5998, 0.4918, 0.5903, 0.4918, 0.5903, 0.4903, 0.5969, 0.4903, 0.5969, 0.2595, 0.5903, 0.2595, 0.5903, 0.258, 0.5998, 0.258, 0.5969, 0.4903, 0.5903, 0.4903, 0.5903, 0.4889, 0.5969, 0.4889, 0.5969, 0.2609, 0.5903, 0.2609, 0.5903, 0.2595, 0.5969, 0.2595, 0.5918, 0.4115, 0.5918, 0.4885, 0.5903, 0.4856, 0.5903, 0.4144, 0.5918, 0.2609, 0.5918, 0.3281, 0.5903, 0.3252, 0.5903, 0.2638, 0.5918, 0.33, 0.5918, 0.4094, 0.5903, 0.4065, 0.5903, 0.3329, 0.5889, 0.4144, 0.4069, 0.4144, 0.4069, 0.413, 0.5889, 0.413, 0.4069, 0.3329, 0.4069, 0.4065, 0.4054, 0.4065, 0.4054, 0.3329, 0.5889, 0.4079, 0.4069, 0.4079, 0.4069, 0.4065, 0.5889, 0.4065, 0.4069, 0.2638, 0.4069, 0.3252, 0.4054, 0.3252, 0.4054, 0.2638, 0.5889, 0.3267, 0.4069, 0.3267, 0.4069, 0.3252, 0.5889, 0.3252, 0.5889, 0.3329, 0.4069, 0.3329, 0.4069, 0.3315, 0.5889, 0.3315, 0.4069, 0.4144, 0.4069, 0.4856, 0.4054, 0.4856, 0.4054, 0.4144, 0.5889, 0.4871, 0.4069, 0.4871, 0.4069, 0.4856, 0.5889, 0.4856, 0.5889, 0.2638, 0.4069, 0.2638, 0.4069, 0.2624, 0.5889, 0.2624, 0.5903, 0.4144, 0.5903, 0.4856, 0.5889, 0.4856, 0.5889, 0.4144, 0.5903, 0.2638, 0.5903, 0.3252, 0.5889, 0.3252, 0.5889, 0.2638, 0.5903, 0.3329, 0.5903, 0.4065, 0.5889, 0.4065, 0.5889, 0.3329, 0.5889, 0.3267, 0.5889, 0.3267, 0.5903, 0.3252, 0.5903, 0.3252, 0.5889, 0.2624, 0.5889, 0.2624, 0.5903, 0.2638, 0.5903, 0.2638, 0.4054, 0.4856, 0.4054, 0.4856, 0.4069, 0.4871, 0.4069, 0.4871, 0.5903, 0.4856, 0.5903, 0.4856, 0.5889, 0.4871, 0.5889, 0.4871, 0.4069, 0.413, 0.4069, 0.413, 0.4054, 0.4144, 0.4054, 0.4144, 0.4054, 0.4065, 0.4054, 0.4065, 0.4069, 0.4079, 0.4069, 0.4079, 0.5903, 0.4065, 0.5903, 0.4065, 0.5889, 0.4079, 0.5889, 0.4079, 0.5903, 0.3329, 0.5903, 0.3329, 0.5889, 0.3315, 0.5889, 0.3315, 0.4054, 0.3329, 0.4054, 0.3329, 0.4069, 0.3315, 0.4069, 0.3315, 0.5903, 0.4144, 0.5903, 0.4144, 0.5889, 0.413, 0.5889, 0.413, 0.4069, 0.2624, 0.4069, 0.2624, 0.4054, 0.2638, 0.4054, 0.2638, 0.4069, 0.3267, 0.4069, 0.3267, 0.4054, 0.3252, 0.4054, 0.3252, 0.1265, 0.5015, 0.1345, 0.5015, 0.1345, 0.7485, 0.1265, 0.7485])
me_cube_023.update()
me_cube = bpy.data.meshes.new('Cube')
me_cube.from_pydata([(-1.0, -1.0, 0.9347), (-1.0, 1.0, 0.9347), (1.0, -1.0, 0.9347), (1.0, 1.0, 0.9347), (-0.7831, -0.7831, -1.077), (-1.0, -1.0, -0.8549), (-0.7831, 0.7831, -1.077), (-1.0, 1.0, -0.8549), (0.7831, -0.7831, -1.077), (1.0, -1.0, -0.8549), (0.7831, 0.7831, -1.077), (1.0, 1.0, -0.8549), (-1.272, -1.197, -0.01082), (-1.272, -1.197, 11.19), (-1.272, 1.22, -0.01082), (-1.272, 1.219, 11.19), (1.228, -1.197, -0.01082), (1.228, -1.197, 11.19), (1.228, 1.339, -0.01082), (1.228, 1.336, 11.19), (-0.6983, 1.37, -0.01082), (-0.6983, 1.368, 11.19), (-0.6983, -1.197, -0.01082), (-0.6983, -1.197, 11.19), (-1.272, -1.197, 10.52), (-1.222, 1.244, 10.29), (1.228, 1.369, 10.52), (1.228, -1.197, 10.52), (-0.6983, -1.197, 10.52), (-0.749, 1.389, 10.29), (-1.222, 1.244, 0.8456), (1.228, 1.369, 0.6075), (1.228, -1.197, 0.6075), (-0.6983, -1.197, 0.6075), (-0.749, 1.389, 0.8456), (-1.272, -1.197, 0.6075), (1.13, 1.368, 11.19), (1.13, -1.197, -0.01082), (1.13, 1.37, -0.01082), (1.13, -1.197, 11.19), (1.13, -1.197, 10.52), (1.13, 1.405, 10.52), (1.13, 1.405, 0.6075), (1.13, -1.197, 0.6075), (-0.6642, 1.371, 10.37), (-0.6642, 1.371, 0.7605), (1.096, 1.371, 10.37), (1.096, 1.371, 0.7605), (-0.6983, 1.35, 10.52), (-0.6983, 1.35, 0.6075), (1.13, 1.35, 10.52), (1.13, 1.35, 0.6075), (-0.6642, 1.234, 10.37), (-0.6642, 1.234, 0.7605), (1.096, 1.234, 10.37), (1.096, 1.234, 0.7605), (-0.6642, 1.234, 10.37), (-0.6642, 1.234, 0.7605), (1.096, 1.234, 10.37), (1.096, 1.234, 0.7605), (-0.6642, 1.366, 5.566), (0.2157, 1.399, 10.37), (0.2157, 1.399, 0.7605), (1.096, 1.366, 5.566), (-0.6642, 1.343, 7.968), (1.096, 1.343, 7.968), (-0.6642, 1.343, 3.163), (1.096, 1.343, 3.163), (0.6556, 1.369, 10.37), (0.6556, 1.369, 0.7605), (-0.2243, 1.369, 10.37), (-0.2243, 1.369, 0.7605), (-0.6642, 1.297, 9.169), (1.096, 1.297, 9.169), (-0.6642, 1.363, 6.767), (1.096, 1.363, 6.767), (-0.6642, 1.363, 4.364), (1.096, 1.363, 4.364), (-0.6642, 1.297, 1.962), (1.096, 1.297, 1.962), (-0.004298, 1.395, 10.37), (-0.004298, 1.395, 0.7605), (0.4356, 1.395, 10.37), (0.4356, 1.395, 0.7605), (0.8756, 1.312, 10.37), (0.8756, 1.312, 0.7605), (-0.4442, 1.312, 10.37), (-0.4442, 1.312, 0.7605), (-0.6642, 1.154, 1.962), (-0.6642, 1.09, 0.7605), (0.8756, 1.169, 10.37), (1.096, 1.09, 10.37), (0.8756, 1.169, 0.7605), (1.096, 1.09, 0.7605), (1.096, 1.154, 1.962), (-0.6642, 1.22, 6.767), (-0.6642, 1.223, 5.566), (-0.004298, 1.253, 10.37), (0.2157, 1.257, 10.37), (-0.004298, 1.253, 0.7605), (0.2157, 1.257, 0.7605), (1.096, 1.22, 6.767), (1.096, 1.223, 5.566), (-0.6642, 1.154, 9.169), (-0.6642, 1.2, 7.968), (1.096, 1.154, 9.169), (1.096, 1.2, 7.968), (-0.6642, 1.22, 4.364), (-0.6642, 1.2, 3.163), (1.096, 1.22, 4.364), (1.096, 1.2, 3.163), (0.4356, 1.253, 10.37), (0.6556, 1.227, 10.37), (0.4356, 1.253, 0.7605), (0.6556, 1.227, 0.7605), (-0.4442, 1.169, 10.37), (-0.2243, 1.227, 10.37), (-0.4442, 1.169, 0.7605), (-0.2243, 1.227, 0.7605), (-0.6642, 1.09, 10.37), (-1.272, 1.229, 10.52), (-0.6983, 1.405, 10.52), (-1.272, 1.229, 0.6075), (-0.6983, 1.405, 0.6075), (-1.209, 1.15, 10.29), (-0.7362, 1.296, 10.29), (-1.209, 1.15, 0.8456), (-0.7362, 1.296, 0.8456), (-1.209, 1.15, 3.036), (-1.209, 1.15, 2.866), (-1.209, 1.15, 2.512), (-1.209, 1.15, 2.327), (-1.209, 1.15, 1.985), (-1.209, 1.15, 1.828), (-1.209, 1.15, 1.5), (-0.7362, 1.296, 3.071), (-0.7362, 1.296, 2.905), (-0.7362, 1.296, 2.534), (-0.7362, 1.296, 2.353), (-0.7362, 1.296, 1.988), (-0.7362, 1.296, 1.844), (-0.7362, 1.296, 1.523), (-0.7362, 1.296, 4.669), (-0.7362, 1.296, 4.525), (-0.7362, 1.296, 4.154), (-0.7362, 1.296, 4.01), (-0.7362, 1.296, 3.596), (-0.7362, 1.296, 3.456), (-1.209, 1.15, 4.603), (-1.209, 1.15, 4.463), (-1.209, 1.15, 4.101), (-1.209, 1.15, 3.951), (-1.209, 1.15, 3.539), (-1.209, 1.15, 3.4), (-1.209, 1.15, 1.358), (-0.7362, 1.296, 1.397), (-1.2, 1.082, 3.186), (-1.2, 1.082, 3.016), (-1.2, 1.082, 2.662), (-1.2, 1.082, 2.477), (-1.2, 1.082, 2.135), (-1.2, 1.082, 1.978), (-0.7274, 1.227, 3.221), (-0.7274, 1.227, 3.055), (-0.7274, 1.227, 2.684), (-0.7274, 1.227, 2.503), (-0.7274, 1.227, 2.138), (-0.7274, 1.227, 1.994), (-0.7274, 1.227, 1.673), (-1.2, 1.082, 1.65), (-0.7274, 1.227, 4.819), (-0.7274, 1.227, 4.675), (-0.7274, 1.227, 4.304), (-0.7274, 1.227, 4.16), (-0.7274, 1.227, 3.746), (-0.7274, 1.227, 3.606), (-1.2, 1.082, 4.753), (-1.2, 1.082, 4.613), (-1.2, 1.082, 4.251), (-1.2, 1.082, 4.101), (-1.2, 1.082, 3.689), (-1.2, 1.082, 3.55), (-1.2, 1.082, 1.508), (-0.7274, 1.227, 1.547), (-0.147, -0.1605, 9.736), (-0.147, -0.1605, 12.14), (-0.147, 0.2395, 9.736), (-0.147, 0.2395, 12.14), (0.1863, -0.1605, 9.736), (0.1863, -0.1605, 12.14), (0.1863, 0.2395, 9.736), (0.1863, 0.2395, 12.14), (-1.137, 1.286, 8.629), (-1.134, 1.287, 8.824), (-1.124, 1.29, 9.012), (-1.109, 1.294, 9.185), (-1.089, 1.301, 9.336), (-1.064, 1.309, 9.461), (-1.006, 1.327, 9.415), (-0.9995, 1.329, 9.426), (-0.9736, 1.338, 9.442), (-0.9478, 1.346, 9.426), (-0.9416, 1.348, 9.415), (-0.8831, 1.366, 9.461), (-0.8584, 1.374, 9.336), (-0.8381, 1.381, 9.185), (-0.823, 1.386, 9.012), (-0.8138, 1.389, 8.824), (-0.8106, 1.39, 8.629), (-0.8138, 1.389, 8.434), (-0.823, 1.386, 8.247), (-0.8381, 1.381, 8.074), (-0.8584, 1.374, 7.922), (-0.8831, 1.366, 7.798), (-0.9416, 1.348, 7.844), (-0.9478, 1.346, 7.832), (-0.9736, 1.338, 7.816), (-0.9995, 1.329, 7.832), (-1.006, 1.327, 7.844), (-1.064, 1.309, 7.798), (-1.089, 1.301, 7.922), (-1.109, 1.294, 8.074), (-1.124, 1.29, 8.247), (-1.134, 1.287, 8.434), (-1.094, 1.228, 8.788), (-1.096, 1.227, 8.629), (-1.086, 1.23, 8.94), (-1.074, 1.234, 9.081), (-1.058, 1.24, 9.204), (-1.038, 1.246, 9.305), (-1.015, 1.253, 9.38), (-0.9898, 1.261, 9.426), (-0.964, 1.269, 9.442), (-0.9381, 1.278, 9.426), (-0.9133, 1.286, 9.38), (-0.8904, 1.293, 9.305), (-0.8703, 1.299, 9.204), (-0.8538, 1.305, 9.081), (-0.8416, 1.308, 8.94), (-0.834, 1.311, 8.788), (-0.8315, 1.312, 8.629), (-0.834, 1.311, 8.471), (-0.8416, 1.308, 8.318), (-0.8538, 1.305, 8.178), (-0.8703, 1.299, 8.054), (-0.8904, 1.293, 7.953), (-0.9133, 1.286, 7.878), (-0.9381, 1.278, 7.832), (-0.964, 1.269, 7.816), (-0.9898, 1.261, 7.832), (-1.015, 1.253, 7.878), (-1.038, 1.246, 7.953), (-1.058, 1.24, 8.054), (-1.074, 1.234, 8.178), (-1.086, 1.23, 8.318), (-1.094, 1.228, 8.471), (-1.005, 1.327, 9.61), (-1.036, 1.318, 9.553), (-0.9736, 1.338, 9.629), (-0.9418, 1.348, 9.61), (-0.9113, 1.357, 9.553), (-0.9418, 1.348, 7.648), (-0.9113, 1.357, 7.705), (-0.9736, 1.338, 7.629), (-1.005, 1.327, 7.648), (-1.036, 1.318, 7.705), (-1.124, 1.218, 8.824), (-1.127, 1.217, 8.629), (-1.115, 1.221, 9.012), (-1.1, 1.226, 9.185), (-1.079, 1.233, 9.336), (-1.055, 1.241, 9.461), (-1.026, 1.25, 9.553), (-0.9958, 1.259, 9.61), (-0.964, 1.269, 9.629), (-0.9322, 1.28, 9.61), (-0.9016, 1.289, 9.553), (-0.8734, 1.298, 9.461), (-0.8487, 1.306, 9.336), (-0.8284, 1.313, 9.185), (-0.8134, 1.317, 9.012), (-0.8041, 1.32, 8.824), (-0.801, 1.321, 8.629), (-0.8041, 1.32, 8.434), (-0.8134, 1.317, 8.247), (-0.8284, 1.313, 8.074), (-0.8487, 1.306, 7.922), (-0.8734, 1.298, 7.798), (-0.9016, 1.289, 7.705), (-0.9322, 1.28, 7.648), (-0.964, 1.269, 7.629), (-0.9958, 1.259, 7.648), (-1.026, 1.25, 7.705), (-1.055, 1.241, 7.798), (-1.079, 1.233, 7.922), (-1.1, 1.226, 8.074), (-1.115, 1.221, 8.247), (-1.124, 1.218, 8.434), (-0.9821, 1.397, 9.442), (-0.9821, 1.397, 7.816), (-1.008, 1.389, 9.426), (-1.014, 1.387, 9.415), (-0.9562, 1.405, 9.426), (-0.95, 1.407, 9.415), (-0.9562, 1.405, 7.832), (-0.95, 1.407, 7.844), (-1.008, 1.389, 7.832), (-1.014, 1.387, 7.844), (-1.102, 1.287, 8.788), (-1.105, 1.286, 8.629), (-1.095, 1.29, 8.94), (-1.083, 1.294, 9.081), (-1.066, 1.299, 9.204), (-1.046, 1.305, 9.305), (-1.023, 1.313, 9.38), (-0.9982, 1.32, 9.426), (-0.9724, 1.329, 9.442), (-0.9465, 1.337, 9.426), (-0.9217, 1.345, 9.38), (-0.8988, 1.352, 9.305), (-0.8787, 1.359, 9.204), (-0.8622, 1.364, 9.081), (-0.85, 1.368, 8.94), (-0.8424, 1.37, 8.788), (-0.8399, 1.371, 8.629), (-0.8424, 1.37, 8.471), (-0.85, 1.368, 8.318), (-0.8622, 1.364, 8.178), (-0.8787, 1.359, 8.054), (-0.8988, 1.352, 7.953), (-0.9217, 1.345, 7.878), (-0.9465, 1.337, 7.832), (-0.9724, 1.329, 7.816), (-0.9982, 1.32, 7.832), (-1.023, 1.313, 7.878), (-1.046, 1.305, 7.953), (-1.066, 1.299, 8.054), (-1.083, 1.294, 8.178), (-1.095, 1.29, 8.318), (-1.102, 1.287, 8.471), (-1.11, 1.297, 5.865), (-1.114, 1.292, 6.034), (-1.113, 1.289, 6.204), (-1.106, 1.288, 6.37), (-1.094, 1.289, 6.525), (-1.077, 1.292, 6.663), (-1.026, 1.31, 6.704), (-1.021, 1.311, 6.722), (-0.9999, 1.318, 6.771), (-0.9776, 1.326, 6.793), (-0.972, 1.328, 6.791), (-0.9242, 1.343, 6.91), (-0.8993, 1.354, 6.838), (-0.8771, 1.364, 6.739), (-0.8587, 1.374, 6.614), (-0.8447, 1.382, 6.468), (-0.8355, 1.389, 6.308), (-0.8317, 1.394, 6.14), (-0.8333, 1.397, 5.97), (-0.8402, 1.398, 5.804), (-0.8523, 1.396, 5.649), (-0.869, 1.393, 5.51), (-0.9198, 1.375, 5.469), (-0.9246, 1.374, 5.451), (-0.9459, 1.367, 5.403), (-0.9682, 1.359, 5.381), (-0.9738, 1.357, 5.382), (-1.022, 1.342, 5.264), (-1.047, 1.331, 5.335), (-1.069, 1.321, 5.435), (-1.087, 1.312, 5.56), (-1.101, 1.304, 5.706), (-1.078, 1.242, 6.024), (-1.075, 1.247, 5.887), (-1.077, 1.24, 6.162), (-1.071, 1.239, 6.297), (-1.061, 1.24, 6.423), (-1.048, 1.243, 6.535), (-1.031, 1.247, 6.63), (-1.012, 1.253, 6.702), (-0.9903, 1.259, 6.751), (-0.968, 1.267, 6.773), (-0.9455, 1.276, 6.768), (-0.9237, 1.284, 6.736), (-0.9034, 1.293, 6.678), (-0.8854, 1.301, 6.597), (-0.8705, 1.309, 6.495), (-0.859, 1.316, 6.377), (-0.8516, 1.321, 6.247), (-0.8485, 1.325, 6.11), (-0.8498, 1.328, 5.972), (-0.8554, 1.328, 5.837), (-0.8652, 1.327, 5.711), (-0.8788, 1.325, 5.598), (-0.8956, 1.321, 5.504), (-0.915, 1.315, 5.431), (-0.9363, 1.308, 5.383), (-0.9586, 1.301, 5.361), (-0.9811, 1.292, 5.366), (-1.003, 1.283, 5.398), (-1.023, 1.275, 5.456), (-1.041, 1.266, 5.537), (-1.056, 1.259, 5.639), (-1.068, 1.252, 5.757), (-1.032, 1.304, 6.869), (-1.056, 1.297, 6.779), (-1.006, 1.313, 6.928), (-0.9787, 1.322, 6.955), (-0.951, 1.332, 6.949), (-0.9135, 1.381, 5.305), (-0.8896, 1.388, 5.394), (-0.9397, 1.373, 5.246), (-0.9671, 1.363, 5.218), (-0.9948, 1.353, 5.225), (-1.104, 1.233, 6.014), (-1.101, 1.238, 5.845), (-1.103, 1.23, 6.184), (-1.096, 1.229, 6.35), (-1.084, 1.23, 6.505), (-1.067, 1.233, 6.643), (-1.047, 1.238, 6.759), (-1.023, 1.245, 6.849), (-0.9965, 1.254, 6.908), (-0.9691, 1.263, 6.935), (-0.9414, 1.274, 6.929), (-0.9146, 1.284, 6.89), (-0.8896, 1.295, 6.818), (-0.8675, 1.305, 6.719), (-0.8491, 1.315, 6.594), (-0.835, 1.323, 6.448), (-0.8259, 1.33, 6.288), (-0.8221, 1.335, 6.12), (-0.8236, 1.338, 5.95), (-0.8306, 1.339, 5.784), (-0.8426, 1.338, 5.629), (-0.8593, 1.334, 5.49), (-0.88, 1.329, 5.374), (-0.9039, 1.322, 5.285), (-0.9301, 1.314, 5.226), (-0.9575, 1.304, 5.199), (-0.9852, 1.294, 5.205), (-1.012, 1.283, 5.244), (-1.037, 1.273, 5.315), (-1.059, 1.262, 5.415), (-1.077, 1.253, 5.54), (-1.092, 1.245, 5.686), (-1.008, 1.369, 6.788), (-0.9543, 1.418, 5.42), (-1.03, 1.363, 6.74), (-1.034, 1.361, 6.722), (-0.986, 1.377, 6.81), (-0.9804, 1.379, 6.809), (-0.933, 1.425, 5.469), (-0.9282, 1.427, 5.487), (-0.9766, 1.411, 5.398), (-0.9822, 1.409, 5.4), (-1.086, 1.294, 6.041), (-1.083, 1.298, 5.904), (-1.085, 1.291, 6.18), (-1.079, 1.29, 6.315), (-1.07, 1.291, 6.441), (-1.056, 1.294, 6.553), (-1.039, 1.298, 6.647), (-1.02, 1.304, 6.72), (-0.9987, 1.311, 6.768), (-0.9764, 1.318, 6.79), (-0.9539, 1.327, 6.785), (-0.9321, 1.335, 6.753), (-0.9118, 1.344, 6.695), (-0.8938, 1.352, 6.614), (-0.8788, 1.36, 6.512), (-0.8674, 1.367, 6.394), (-0.86, 1.372, 6.264), (-0.8569, 1.376, 6.127), (-0.8582, 1.379, 5.989), (-0.8638, 1.38, 5.854), (-0.8736, 1.379, 5.728), (-0.8872, 1.376, 5.616), (-0.904, 1.372, 5.521), (-0.9234, 1.366, 5.449), (-0.9447, 1.359, 5.4), (-0.967, 1.352, 5.378), (-0.9894, 1.343, 5.384), (-1.011, 1.335, 5.416), (-1.032, 1.326, 5.473), (-1.049, 1.318, 5.555), (-1.064, 1.31, 5.656), (-1.076, 1.303, 5.774)], [], [(9, 2, 0, 5), (11, 3, 2, 9), (7, 1, 3, 11), (5, 0, 1, 7), (3, 1, 0, 2), (6, 4, 5, 7), (10, 6, 7, 11), (8, 10, 11, 9), (4, 8, 9, 5), (6, 10, 8, 4), (24, 13, 15, 120), (41, 36, 19, 26), (26, 19, 17, 27), (28, 23, 13, 24), (38, 18, 16, 37), (21, 15, 13, 23), (36, 21, 23, 39), (14, 20, 22, 12), (40, 39, 23, 28), (120, 15, 21, 121), (30, 25, 124, 148, 149, 150, 151, 152, 153, 128, 129, 130, 131, 132, 133, 134, 154, 126), (43, 40, 28, 33), (33, 28, 24, 35), (31, 26, 27, 32), (42, 41, 26, 31), (35, 24, 120, 122), (12, 35, 122, 14), (38, 42, 31, 18), (18, 31, 32, 16), (22, 33, 35, 12), (37, 43, 33, 22), (14, 122, 123, 20), (16, 32, 43, 37), (20, 123, 42, 38), (41, 42, 51, 50), (32, 27, 40, 43), (27, 17, 39, 40), (19, 36, 39, 17), (20, 38, 37, 22), (121, 21, 36, 41), (44, 46, 54, 52), (42, 123, 49, 51), (121, 41, 50, 48), (123, 121, 48, 49), (44, 45, 49, 48), (46, 44, 48, 50), (45, 47, 51, 49), (47, 46, 50, 51), (55, 53, 57, 87, 71, 81, 62, 83, 69, 85, 59), (47, 45, 53, 55), (45, 44, 52, 53), (46, 47, 55, 54), (53, 52, 56, 72, 64, 74, 60, 76, 66, 78, 57), (54, 55, 59, 79, 67, 77, 63, 75, 65, 73, 58), (52, 54, 58, 84, 68, 82, 61, 80, 70, 86, 56), (70, 80, 97, 116), (74, 64, 104, 95), (82, 68, 112, 111), (87, 57, 89, 117), (75, 63, 102, 101), (56, 86, 115, 119), (62, 81, 99, 100), (63, 77, 109, 102), (71, 87, 117, 118), (80, 61, 98, 97), (77, 67, 110, 109), (76, 60, 96, 107), (86, 70, 116, 115), (60, 74, 95, 96), (85, 69, 114, 92), (66, 76, 107, 108), (68, 84, 90, 112), (67, 79, 94, 110), (58, 73, 105, 91), (83, 62, 100, 113), (78, 66, 108, 88), (72, 56, 119, 103), (73, 65, 106, 105), (61, 82, 111, 98), (79, 59, 93, 94), (64, 72, 103, 104), (59, 85, 92, 93), (84, 58, 91, 90), (81, 71, 118, 99), (65, 75, 101, 106), (69, 83, 113, 114), (57, 78, 88, 89), (29, 25, 120, 121), (25, 30, 122, 120), (34, 29, 121, 123), (30, 34, 123, 122), (126, 154, 155, 127), (29, 34, 127, 155, 141, 140, 139, 138, 137, 136, 135, 147, 146, 145, 144, 143, 142, 125), (25, 29, 125, 124), (34, 30, 126, 127), (141, 134, 133, 140), (144, 145, 173, 172), (139, 132, 131, 138), (145, 151, 179, 173), (137, 130, 129, 136), (137, 138, 165, 164), (135, 128, 153, 147), (152, 146, 174, 180), (146, 152, 151, 145), (142, 143, 171, 170), (144, 150, 149, 143), (147, 153, 181, 175), (142, 148, 124, 125), (135, 136, 163, 162), (167, 161, 160, 166), (165, 159, 158, 164), (163, 157, 156, 162), (175, 181, 180, 174), (173, 179, 178, 172), (171, 177, 176, 170), (183, 182, 169, 168), (150, 144, 172, 178), (139, 140, 167, 166), (143, 149, 177, 171), (146, 147, 175, 174), (148, 142, 170, 176), (134, 141, 168, 169), (155, 154, 182, 183), (129, 128, 156, 157), (149, 148, 176, 177), (140, 133, 161, 167), (132, 139, 166, 160), (131, 130, 158, 159), (151, 150, 178, 179), (138, 131, 159, 165), (130, 137, 164, 158), (133, 132, 160, 161), (153, 152, 180, 181), (136, 129, 157, 163), (154, 134, 169, 182), (128, 135, 162, 156), (141, 155, 183, 168), (184, 185, 187, 186), (186, 187, 191, 190), (190, 191, 189, 188), (188, 189, 185, 184), (186, 190, 188, 184), (191, 187, 185, 189), (192, 223, 222, 221, 220, 219, 265, 257, 197, 196, 195, 194, 193), (249, 250, 334, 333), (197, 257, 272, 271), (211, 212, 286, 285), (257, 256, 273, 272), (212, 213, 287, 286), (256, 258, 274, 273), (213, 262, 288, 287), (258, 259, 275, 274), (262, 261, 289, 288), (259, 260, 276, 275), (261, 263, 290, 289), (260, 203, 277, 276), (263, 264, 291, 290), (203, 204, 278, 277), (264, 265, 292, 291), (204, 205, 279, 278), (265, 219, 293, 292), (205, 206, 280, 279), (192, 193, 266, 267), (219, 220, 294, 293), (206, 207, 281, 280), (193, 194, 268, 266), (220, 221, 295, 294), (207, 208, 282, 281), (194, 195, 269, 268), (221, 222, 296, 295), (208, 209, 283, 282), (195, 196, 270, 269), (222, 223, 297, 296), (209, 210, 284, 283), (196, 197, 271, 270), (223, 192, 267, 297), (210, 211, 285, 284), (217, 216, 299, 306), (235, 236, 320, 319), (260, 262, 213, 212, 211, 210, 209, 208, 207, 206, 205, 204, 203), (198, 199, 256, 257), (199, 200, 258, 256), (200, 201, 259, 258), (201, 202, 260, 259), (214, 215, 261, 262), (215, 216, 263, 261), (216, 217, 264, 263), (217, 218, 265, 264), (224, 225, 267, 266), (226, 224, 266, 268), (227, 226, 268, 269), (228, 227, 269, 270), (229, 228, 270, 271), (230, 229, 271, 272), (231, 230, 272, 273), (232, 231, 273, 274), (233, 232, 274, 275), (234, 233, 275, 276), (235, 234, 276, 277), (236, 235, 277, 278), (237, 236, 278, 279), (238, 237, 279, 280), (239, 238, 280, 281), (240, 239, 281, 282), (241, 240, 282, 283), (242, 241, 283, 284), (243, 242, 284, 285), (244, 243, 285, 286), (245, 244, 286, 287), (246, 245, 287, 288), (247, 246, 288, 289), (248, 247, 289, 290), (249, 248, 290, 291), (250, 249, 291, 292), (251, 250, 292, 293), (252, 251, 293, 294), (253, 252, 294, 295), (254, 253, 295, 296), (255, 254, 296, 297), (225, 255, 297, 267), (202, 214, 262, 260), (218, 198, 257, 265), (309, 308, 310, 311, 312, 313, 314, 315, 316, 317, 318, 319, 320, 321, 322, 323, 324, 325, 326, 327, 328, 329, 330, 331, 332, 333, 334, 335, 336, 337, 338, 339), (301, 307, 306, 299, 298, 300), (298, 299, 304, 305, 303, 302), (236, 237, 321, 320), (218, 217, 306, 307), (250, 251, 335, 334), (237, 238, 322, 321), (225, 224, 308, 309), (251, 252, 336, 335), (238, 239, 323, 322), (224, 226, 310, 308), (252, 253, 337, 336), (239, 240, 324, 323), (226, 227, 311, 310), (253, 254, 338, 337), (240, 241, 325, 324), (227, 228, 312, 311), (254, 255, 339, 338), (241, 242, 326, 325), (228, 229, 313, 312), (255, 225, 309, 339), (242, 243, 327, 326), (229, 230, 314, 313), (214, 202, 303, 305), (199, 198, 301, 300), (243, 244, 328, 327), (230, 231, 315, 314), (198, 218, 307, 301), (200, 199, 300, 298), (244, 245, 329, 328), (231, 232, 316, 315), (201, 200, 298, 302), (245, 246, 330, 329), (232, 233, 317, 316), (202, 201, 302, 303), (246, 247, 331, 330), (233, 234, 318, 317), (215, 214, 305, 304), (247, 248, 332, 331), (234, 235, 319, 318), (216, 215, 304, 299), (248, 249, 333, 332), (340, 371, 370, 369, 368, 367, 413, 405, 345, 344, 343, 342, 341), (397, 398, 482, 481), (345, 405, 420, 419), (359, 360, 434, 433), (405, 404, 421, 420), (360, 361, 435, 434), (404, 406, 422, 421), (361, 410, 436, 435), (406, 407, 423, 422), (410, 409, 437, 436), (407, 408, 424, 423), (409, 411, 438, 437), (408, 351, 425, 424), (411, 412, 439, 438), (351, 352, 426, 425), (412, 413, 440, 439), (352, 353, 427, 426), (413, 367, 441, 440), (353, 354, 428, 427), (340, 341, 414, 415), (367, 368, 442, 441), (354, 355, 429, 428), (341, 342, 416, 414), (368, 369, 443, 442), (355, 356, 430, 429), (342, 343, 417, 416), (369, 370, 444, 443), (356, 357, 431, 430), (343, 344, 418, 417), (370, 371, 445, 444), (357, 358, 432, 431), (344, 345, 419, 418), (371, 340, 415, 445), (358, 359, 433, 432), (365, 364, 447, 454), (383, 384, 468, 467), (408, 410, 361, 360, 359, 358, 357, 356, 355, 354, 353, 352, 351), (346, 347, 404, 405), (347, 348, 406, 404), (348, 349, 407, 406), (349, 350, 408, 407), (362, 363, 409, 410), (363, 364, 411, 409), (364, 365, 412, 411), (365, 366, 413, 412), (372, 373, 415, 414), (374, 372, 414, 416), (375, 374, 416, 417), (376, 375, 417, 418), (377, 376, 418, 419), (378, 377, 419, 420), (379, 378, 420, 421), (380, 379, 421, 422), (381, 380, 422, 423), (382, 381, 423, 424), (383, 382, 424, 425), (384, 383, 425, 426), (385, 384, 426, 427), (386, 385, 427, 428), (387, 386, 428, 429), (388, 387, 429, 430), (389, 388, 430, 431), (390, 389, 431, 432), (391, 390, 432, 433), (392, 391, 433, 434), (393, 392, 434, 435), (394, 393, 435, 436), (395, 394, 436, 437), (396, 395, 437, 438), (397, 396, 438, 439), (398, 397, 439, 440), (399, 398, 440, 441), (400, 399, 441, 442), (401, 400, 442, 443), (402, 401, 443, 444), (403, 402, 444, 445), (373, 403, 445, 415), (350, 362, 410, 408), (366, 346, 405, 413), (457, 456, 458, 459, 460, 461, 462, 463, 464, 465, 466, 467, 468, 469, 470, 471, 472, 473, 474, 475, 476, 477, 478, 479, 480, 481, 482, 483, 484, 485, 486, 487), (449, 455, 454, 447, 446, 448), (446, 447, 452, 453, 451, 450), (384, 385, 469, 468), (366, 365, 454, 455), (398, 399, 483, 482), (385, 386, 470, 469), (373, 372, 456, 457), (399, 400, 484, 483), (386, 387, 471, 470), (372, 374, 458, 456), (400, 401, 485, 484), (387, 388, 472, 471), (374, 375, 459, 458), (401, 402, 486, 485), (388, 389, 473, 472), (375, 376, 460, 459), (402, 403, 487, 486), (389, 390, 474, 473), (376, 377, 461, 460), (403, 373, 457, 487), (390, 391, 475, 474), (377, 378, 462, 461), (362, 350, 451, 453), (347, 346, 449, 448), (391, 392, 476, 475), (378, 379, 463, 462), (346, 366, 455, 449), (348, 347, 448, 446), (392, 393, 477, 476), (379, 380, 464, 463), (349, 348, 446, 450), (393, 394, 478, 477), (380, 381, 465, 464), (350, 349, 450, 451), (394, 395, 479, 478), (381, 382, 466, 465), (363, 362, 453, 452), (395, 396, 480, 479), (382, 383, 467, 466), (364, 363, 452, 447), (396, 397, 481, 480)])
_uv = me_cube.uv_layers.new(name='UVMap')
_uv.uv.foreach_set('vector', [0.4021, 0.75, 0.625, 0.75, 0.625, 1.0, 0.4021, 1.0, 0.4021, 0.5, 0.625, 0.5, 0.625, 0.75, 0.4021, 0.75, 0.4021, 0.25, 0.625, 0.25, 0.625, 0.5, 0.4021, 0.5, 0.4021, 0.0, 0.625, 0.0, 0.625, 0.25, 0.4021, 0.25, 0.625, 0.5, 0.875, 0.5, 0.875, 0.75, 0.625, 0.75, 0.1521, 0.5271, 0.1521, 0.7229, 0.125, 0.75, 0.125, 0.5, 0.3479, 0.5271, 0.1521, 0.5271, 0.125, 0.5, 0.375, 0.5, 0.3479, 0.7229, 0.3479, 0.5271, 0.4021, 0.5, 0.4021, 0.75, 0.1521, 0.7229, 0.3479, 0.7229, 0.375, 0.75, 0.125, 0.75, 0.1521, 0.5271, 0.3479, 0.5271, 0.3479, 0.7229, 0.1521, 0.7229, 0.6101, 0.0, 0.625, 0.0, 0.625, 0.25, 0.6101, 0.25, 0.6101, 0.4902, 0.625, 0.4902, 0.625, 0.5, 0.6101, 0.5, 0.6101, 0.5, 0.625, 0.5, 0.625, 0.75, 0.6101, 0.75, 0.6101, 0.9426, 0.625, 0.9426, 0.625, 1.0, 0.6101, 1.0, 0.3652, 0.5, 0.375, 0.5, 0.375, 0.75, 0.3652, 0.75, 0.8176, 0.5, 0.875, 0.5, 0.875, 0.75, 0.8176, 0.75, 0.6348, 0.5, 0.8176, 0.5, 0.8176, 0.75, 0.6348, 0.75, 0.125, 0.5, 0.1824, 0.5, 0.1824, 0.75, 0.125, 0.75, 0.6101, 0.7598, 0.625, 0.7598, 0.625, 0.9426, 0.6101, 0.9426, 0.6101, 0.25, 0.625, 0.25, 0.625, 0.3074, 0.6101, 0.3074, 0.3941, 0.2551, 0.6048, 0.2551, 0.6048, 0.2551, 0.478, 0.2551, 0.4749, 0.2551, 0.4668, 0.2551, 0.4634, 0.2551, 0.4542, 0.2551, 0.4511, 0.2551, 0.443, 0.2551, 0.4392, 0.2551, 0.4313, 0.2551, 0.4272, 0.2551, 0.4195, 0.2551, 0.416, 0.2551, 0.4087, 0.2551, 0.4056, 0.2551, 0.3941, 0.2551, 0.3888, 0.7598, 0.6101, 0.7598, 0.6101, 0.9426, 0.3888, 0.9426, 0.3888, 0.9426, 0.6101, 0.9426, 0.6101, 1.0, 0.3888, 1.0, 0.3888, 0.5, 0.6101, 0.5, 0.6101, 0.75, 0.3888, 0.75, 0.3888, 0.4902, 0.6101, 0.4902, 0.6101, 0.5, 0.3888, 0.5, 0.3888, 0.0, 0.6101, 0.0, 0.6101, 0.25, 0.3888, 0.25, 0.375, 0.0, 0.3888, 0.0, 0.3888, 0.25, 0.375, 0.25, 0.375, 0.4902, 0.3888, 0.4902, 0.3888, 0.5, 0.375, 0.5, 0.375, 0.5, 0.3888, 0.5, 0.3888, 0.75, 0.375, 0.75, 0.375, 0.9426, 0.3888, 0.9426, 0.3888, 1.0, 0.375, 1.0, 0.375, 0.7598, 0.3888, 0.7598, 0.3888, 0.9426, 0.375, 0.9426, 0.375, 0.25, 0.3888, 0.25, 0.3888, 0.3074, 0.375, 0.3074, 0.375, 0.75, 0.3888, 0.75, 0.3888, 0.7598, 0.375, 0.7598, 0.375, 0.3074, 0.3888, 0.3074, 0.3888, 0.4902, 0.375, 0.4902, 0.6101, 0.4902, 0.3888, 0.4902, 0.3888, 0.4902, 0.6101, 0.4902, 0.3888, 0.75, 0.6101, 0.75, 0.6101, 0.7598, 0.3888, 0.7598, 0.6101, 0.75, 0.625, 0.75, 0.625, 0.7598, 0.6101, 0.7598, 0.625, 0.5, 0.6348, 0.5, 0.6348, 0.75, 0.625, 0.75, 0.1824, 0.5, 0.3652, 0.5, 0.3652, 0.75, 0.1824, 0.75, 0.6101, 0.3074, 0.625, 0.3074, 0.625, 0.4902, 0.6101, 0.4902, 0.6067, 0.3108, 0.6067, 0.4868, 0.6067, 0.4868, 0.6067, 0.3108, 0.3888, 0.4902, 0.3888, 0.3074, 0.3888, 0.3074, 0.3888, 0.4902, 0.6101, 0.3074, 0.6101, 0.4902, 0.6101, 0.4902, 0.6101, 0.3074, 0.3888, 0.3074, 0.6101, 0.3074, 0.6101, 0.3074, 0.3888, 0.3074, 0.6067, 0.3108, 0.3922, 0.3108, 0.3888, 0.3074, 0.6101, 0.3074, 0.6067, 0.4868, 0.6067, 0.3108, 0.6101, 0.3074, 0.6101, 0.4902, 0.3922, 0.3108, 0.3922, 0.4868, 0.3888, 0.4902, 0.3888, 0.3074, 0.3922, 0.4868, 0.6067, 0.4868, 0.6101, 0.4902, 0.3888, 0.4902, 0.3922, 0.4868, 0.3922, 0.3108, 0.3922, 0.3108, 0.3922, 0.3328, 0.3922, 0.3548, 0.3922, 0.3768, 0.3922, 0.3988, 0.3922, 0.4208, 0.3922, 0.4428, 0.3922, 0.4648, 0.3922, 0.4868, 0.3922, 0.4868, 0.3922, 0.3108, 0.3922, 0.3108, 0.3922, 0.4868, 0.3922, 0.3108, 0.6067, 0.3108, 0.6067, 0.3108, 0.3922, 0.3108, 0.6067, 0.4868, 0.3922, 0.4868, 0.3922, 0.4868, 0.6067, 0.4868, 0.3922, 0.3108, 0.6067, 0.3108, 0.6067, 0.3108, 0.5799, 0.3108, 0.5531, 0.3108, 0.5263, 0.3108, 0.4995, 0.3108, 0.4727, 0.3108, 0.4458, 0.3108, 0.419, 0.3108, 0.3922, 0.3108, 0.6067, 0.4868, 0.3922, 0.4868, 0.3922, 0.4868, 0.419, 0.4868, 0.4458, 0.4868, 0.4727, 0.4868, 0.4995, 0.4868, 0.5263, 0.4868, 0.5531, 0.4868, 0.5799, 0.4868, 0.6067, 0.4868, 0.6067, 0.3108, 0.6067, 0.4868, 0.6067, 0.4868, 0.6067, 0.4648, 0.6067, 0.4428, 0.6067, 0.4208, 0.6067, 0.3988, 0.6067, 0.3768, 0.6067, 0.3548, 0.6067, 0.3328, 0.6067, 0.3108, 0.6067, 0.3548, 0.6067, 0.3768, 0.6067, 0.3768, 0.6067, 0.3548, 0.5263, 0.3108, 0.5531, 0.3108, 0.5531, 0.3108, 0.5263, 0.3108, 0.6067, 0.4208, 0.6067, 0.4428, 0.6067, 0.4428, 0.6067, 0.4208, 0.3922, 0.3328, 0.3922, 0.3108, 0.3922, 0.3108, 0.3922, 0.3328, 0.5263, 0.4868, 0.4995, 0.4868, 0.4995, 0.4868, 0.5263, 0.4868, 0.6067, 0.3108, 0.6067, 0.3328, 0.6067, 0.3328, 0.6067, 0.3108, 0.3922, 0.3988, 0.3922, 0.3768, 0.3922, 0.3768, 0.3922, 0.3988, 0.4995, 0.4868, 0.4727, 0.4868, 0.4727, 0.4868, 0.4995, 0.4868, 0.3922, 0.3548, 0.3922, 0.3328, 0.3922, 0.3328, 0.3922, 0.3548, 0.6067, 0.3768, 0.6067, 0.3988, 0.6067, 0.3988, 0.6067, 0.3768, 0.4727, 0.4868, 0.4458, 0.4868, 0.4458, 0.4868, 0.4727, 0.4868, 0.4727, 0.3108, 0.4995, 0.3108, 0.4995, 0.3108, 0.4727, 0.3108, 0.6067, 0.3328, 0.6067, 0.3548, 0.6067, 0.3548, 0.6067, 0.3328, 0.4995, 0.3108, 0.5263, 0.3108, 0.5263, 0.3108, 0.4995, 0.3108, 0.3922, 0.4648, 0.3922, 0.4428, 0.3922, 0.4428, 0.3922, 0.4648, 0.4458, 0.3108, 0.4727, 0.3108, 0.4727, 0.3108, 0.4458, 0.3108, 0.6067, 0.4428, 0.6067, 0.4648, 0.6067, 0.4648, 0.6067, 0.4428, 0.4458, 0.4868, 0.419, 0.4868, 0.419, 0.4868, 0.4458, 0.4868, 0.6067, 0.4868, 0.5799, 0.4868, 0.5799, 0.4868, 0.6067, 0.4868, 0.3922, 0.4208, 0.3922, 0.3988, 0.3922, 0.3988, 0.3922, 0.4208, 0.419, 0.3108, 0.4458, 0.3108, 0.4458, 0.3108, 0.419, 0.3108, 0.5799, 0.3108, 0.6067, 0.3108, 0.6067, 0.3108, 0.5799, 0.3108, 0.5799, 0.4868, 0.5531, 0.4868, 0.5531, 0.4868, 0.5799, 0.4868, 0.6067, 0.3988, 0.6067, 0.4208, 0.6067, 0.4208, 0.6067, 0.3988, 0.419, 0.4868, 0.3922, 0.4868, 0.3922, 0.4868, 0.419, 0.4868, 0.5531, 0.3108, 0.5799, 0.3108, 0.5799, 0.3108, 0.5531, 0.3108, 0.3922, 0.4868, 0.3922, 0.4648, 0.3922, 0.4648, 0.3922, 0.4868, 0.6067, 0.4648, 0.6067, 0.4868, 0.6067, 0.4868, 0.6067, 0.4648, 0.3922, 0.3768, 0.3922, 0.3548, 0.3922, 0.3548, 0.3922, 0.3768, 0.5531, 0.4868, 0.5263, 0.4868, 0.5263, 0.4868, 0.5531, 0.4868, 0.3922, 0.4428, 0.3922, 0.4208, 0.3922, 0.4208, 0.3922, 0.4428, 0.3922, 0.3108, 0.419, 0.3108, 0.419, 0.3108, 0.3922, 0.3108, 0.6048, 0.3023, 0.6048, 0.2551, 0.6101, 0.25, 0.6101, 0.3074, 0.6048, 0.2551, 0.3941, 0.2551, 0.3888, 0.25, 0.6101, 0.25, 0.3941, 0.3023, 0.6048, 0.3023, 0.6101, 0.3074, 0.3888, 0.3074, 0.3941, 0.2551, 0.3941, 0.3023, 0.3888, 0.3074, 0.3888, 0.25, 0.3941, 0.2551, 0.4056, 0.2551, 0.4064, 0.3023, 0.3941, 0.3023, 0.6048, 0.3023, 0.3941, 0.3023, 0.3941, 0.3023, 0.4064, 0.3023, 0.4092, 0.3023, 0.4164, 0.3023, 0.4196, 0.3023, 0.4278, 0.3023, 0.4318, 0.3023, 0.4401, 0.3023, 0.4438, 0.3023, 0.4524, 0.3023, 0.4555, 0.3023, 0.4648, 0.3023, 0.468, 0.3023, 0.4762, 0.3023, 0.4795, 0.3023, 0.6048, 0.3023, 0.6048, 0.2551, 0.6048, 0.3023, 0.6048, 0.3023, 0.6048, 0.2551, 0.3941, 0.3023, 0.3941, 0.2551, 0.3941, 0.2551, 0.3941, 0.3023, 0.4092, 0.3023, 0.4087, 0.2551, 0.416, 0.2551, 0.4164, 0.3023, 0.468, 0.3023, 0.4648, 0.3023, 0.4648, 0.3023, 0.468, 0.3023, 0.4196, 0.3023, 0.4195, 0.2551, 0.4272, 0.2551, 0.4278, 0.3023, 0.4648, 0.3023, 0.4634, 0.2551, 0.4634, 0.2551, 0.4648, 0.3023, 0.4318, 0.3023, 0.4313, 0.2551, 0.4392, 0.2551, 0.4401, 0.3023, 0.4318, 0.3023, 0.4278, 0.3023, 0.4278, 0.3023, 0.4318, 0.3023, 0.4438, 0.3023, 0.443, 0.2551, 0.4511, 0.2551, 0.4524, 0.3023, 0.4542, 0.2551, 0.4555, 0.3023, 0.4555, 0.3023, 0.4542, 0.2551, 0.4555, 0.3023, 0.4542, 0.2551, 0.4634, 0.2551, 0.4648, 0.3023, 0.4795, 0.3023, 0.4762, 0.3023, 0.4762, 0.3023, 0.4795, 0.3023, 0.468, 0.3023, 0.4668, 0.2551, 0.4749, 0.2551, 0.4762, 0.3023, 0.4524, 0.3023, 0.4511, 0.2551, 0.4511, 0.2551, 0.4524, 0.3023, 0.4795, 0.3023, 0.478, 0.2551, 0.6048, 0.2551, 0.6048, 0.3023, 0.4438, 0.3023, 0.4401, 0.3023, 0.4401, 0.3023, 0.4438, 0.3023, 0.4164, 0.3023, 0.416, 0.2551, 0.4195, 0.2551, 0.4196, 0.3023, 0.4278, 0.3023, 0.4272, 0.2551, 0.4313, 0.2551, 0.4318, 0.3023, 0.4401, 0.3023, 0.4392, 0.2551, 0.443, 0.2551, 0.4438, 0.3023, 0.4524, 0.3023, 0.4511, 0.2551, 0.4542, 0.2551, 0.4555, 0.3023, 0.4648, 0.3023, 0.4634, 0.2551, 0.4668, 0.2551, 0.468, 0.3023, 0.4762, 0.3023, 0.4749, 0.2551, 0.478, 0.2551, 0.4795, 0.3023, 0.4064, 0.3023, 0.4056, 0.2551, 0.4087, 0.2551, 0.4092, 0.3023, 0.4668, 0.2551, 0.468, 0.3023, 0.468, 0.3023, 0.4668, 0.2551, 0.4196, 0.3023, 0.4164, 0.3023, 0.4164, 0.3023, 0.4196, 0.3023, 0.4762, 0.3023, 0.4749, 0.2551, 0.4749, 0.2551, 0.4762, 0.3023, 0.4555, 0.3023, 0.4524, 0.3023, 0.4524, 0.3023, 0.4555, 0.3023, 0.478, 0.2551, 0.4795, 0.3023, 0.4795, 0.3023, 0.478, 0.2551, 0.4087, 0.2551, 0.4092, 0.3023, 0.4092, 0.3023, 0.4087, 0.2551, 0.4064, 0.3023, 0.4056, 0.2551, 0.4056, 0.2551, 0.4064, 0.3023, 0.4392, 0.2551, 0.443, 0.2551, 0.443, 0.2551, 0.4392, 0.2551, 0.4749, 0.2551, 0.478, 0.2551, 0.478, 0.2551, 0.4749, 0.2551, 0.4164, 0.3023, 0.416, 0.2551, 0.416, 0.2551, 0.4164, 0.3023, 0.4195, 0.2551, 0.4196, 0.3023, 0.4196, 0.3023, 0.4195, 0.2551, 0.4272, 0.2551, 0.4313, 0.2551, 0.4313, 0.2551, 0.4272, 0.2551, 0.4634, 0.2551, 0.4668, 0.2551, 0.4668, 0.2551, 0.4634, 0.2551, 0.4278, 0.3023, 0.4272, 0.2551, 0.4272, 0.2551, 0.4278, 0.3023, 0.4313, 0.2551, 0.4318, 0.3023, 0.4318, 0.3023, 0.4313, 0.2551, 0.416, 0.2551, 0.4195, 0.2551, 0.4195, 0.2551, 0.416, 0.2551, 0.4511, 0.2551, 0.4542, 0.2551, 0.4542, 0.2551, 0.4511, 0.2551, 0.4401, 0.3023, 0.4392, 0.2551, 0.4392, 0.2551, 0.4401, 0.3023, 0.4056, 0.2551, 0.4087, 0.2551, 0.4087, 0.2551, 0.4056, 0.2551, 0.443, 0.2551, 0.4438, 0.3023, 0.4438, 0.3023, 0.443, 0.2551, 0.4092, 0.3023, 0.4064, 0.3023, 0.4064, 0.3023, 0.4092, 0.3023, 0.375, 0.0, 0.625, 0.0, 0.625, 0.25, 0.375, 0.25, 0.375, 0.25, 0.625, 0.25, 0.625, 0.5, 0.375, 0.5, 0.375, 0.5, 0.625, 0.5, 0.625, 0.75, 0.375, 0.75, 0.375, 0.75, 0.625, 0.75, 0.625, 1.0, 0.375, 1.0, 0.125, 0.5, 0.375, 0.5, 0.375, 0.75, 0.125, 0.75, 0.625, 0.5, 0.875, 0.5, 0.875, 0.75, 0.625, 0.75, 0.5, 1.0, 0.5975, 0.9904, 0.6913, 0.9619, 0.7778, 0.9157, 0.8536, 0.8536, 0.9157, 0.7778, 0.9619, 0.6913, 0.03806, 0.6913, 0.08427, 0.7778, 0.1464, 0.8536, 0.2222, 0.9157, 0.3087, 0.9619, 0.4025, 0.9904, 0.8986, 0.5793, 0.8754, 0.6555, 0.8754, 0.6555, 0.8986, 0.5793, 0.08427, 0.7778, 0.03806, 0.6913, 0.03806, 0.6913, 0.08427, 0.7778, 0.7778, 0.08427, 0.8536, 0.1464, 0.8536, 0.1464, 0.7778, 0.08427, 0.03806, 0.6913, 0.009607, 0.5975, 0.009607, 0.5975, 0.03806, 0.6913, 0.8536, 0.1464, 0.9157, 0.2222, 0.9157, 0.2222, 0.8536, 0.1464, 0.009607, 0.5975, 0.0, 0.5, 0.0, 0.5, 0.009607, 0.5975, 0.9157, 0.2222, 0.9619, 0.3087, 0.9619, 0.3087, 0.9157, 0.2222, 0.0, 0.5, 0.009607, 0.4025, 0.009607, 0.4025, 0.0, 0.5, 0.9619, 0.3087, 0.9904, 0.4025, 0.9904, 0.4025, 0.9619, 0.3087, 0.009607, 0.4025, 0.03806, 0.3087, 0.03806, 0.3087, 0.009607, 0.4025, 0.9904, 0.4025, 1.0, 0.5, 1.0, 0.5, 0.9904, 0.4025, 0.03806, 0.3087, 0.08427, 0.2222, 0.08427, 0.2222, 0.03806, 0.3087, 1.0, 0.5, 0.9904, 0.5975, 0.9904, 0.5975, 1.0, 0.5, 0.08427, 0.2222, 0.1464, 0.1464, 0.1464, 0.1464, 0.08427, 0.2222, 0.9904, 0.5975, 0.9619, 0.6913, 0.9619, 0.6913, 0.9904, 0.5975, 0.1464, 0.1464, 0.2222, 0.08427, 0.2222, 0.08427, 0.1464, 0.1464, 0.9619, 0.6913, 0.9157, 0.7778, 0.9157, 0.7778, 0.9619, 0.6913, 0.2222, 0.08427, 0.3087, 0.03806, 0.3087, 0.03806, 0.2222, 0.08427, 0.5, 1.0, 0.4025, 0.9904, 0.4025, 0.9904, 0.5, 1.0, 0.9157, 0.7778, 0.8536, 0.8536, 0.8536, 0.8536, 0.9157, 0.7778, 0.3087, 0.03806, 0.4025, 0.009607, 0.4025, 0.009607, 0.3087, 0.03806, 0.4025, 0.9904, 0.3087, 0.9619, 0.3087, 0.9619, 0.4025, 0.9904, 0.8536, 0.8536, 0.7778, 0.9157, 0.7778, 0.9157, 0.8536, 0.8536, 0.4025, 0.009607, 0.5, 0.0, 0.5, 0.0, 0.4025, 0.009607, 0.3087, 0.9619, 0.2222, 0.9157, 0.2222, 0.9157, 0.3087, 0.9619, 0.7778, 0.9157, 0.6913, 0.9619, 0.6913, 0.9619, 0.7778, 0.9157, 0.5, 0.0, 0.5975, 0.009607, 0.5975, 0.009607, 0.5, 0.0, 0.2222, 0.9157, 0.1464, 0.8536, 0.1464, 0.8536, 0.2222, 0.9157, 0.6913, 0.9619, 0.5975, 0.9904, 0.5975, 0.9904, 0.6913, 0.9619, 0.5975, 0.009607, 0.6913, 0.03806, 0.6913, 0.03806, 0.5975, 0.009607, 0.1464, 0.8536, 0.08427, 0.7778, 0.08427, 0.7778, 0.1464, 0.8536, 0.5975, 0.9904, 0.5, 1.0, 0.5, 1.0, 0.5975, 0.9904, 0.6913, 0.03806, 0.7778, 0.08427, 0.7778, 0.08427, 0.6913, 0.03806, 0.8986, 0.5793, 0.9064, 0.5, 0.9064, 0.5, 0.8986, 0.5793, 0.1621, 0.2742, 0.2126, 0.2126, 0.2126, 0.2126, 0.1621, 0.2742, 0.03806, 0.3087, 0.9619, 0.3087, 0.9157, 0.2222, 0.8536, 0.1464, 0.7778, 0.08427, 0.6913, 0.03806, 0.5975, 0.009607, 0.5, 0.0, 0.4025, 0.009607, 0.3087, 0.03806, 0.2222, 0.08427, 0.1464, 0.1464, 0.08427, 0.2222, 0.1072, 0.5982, 0.1014, 0.5793, 0.009607, 0.5975, 0.03806, 0.6913, 0.1014, 0.5793, 0.09362, 0.5, 0.0, 0.5, 0.009607, 0.5975, 0.09362, 0.5, 0.1014, 0.4207, 0.009607, 0.4025, 0.0, 0.5, 0.1014, 0.4207, 0.1072, 0.4018, 0.03806, 0.3087, 0.009607, 0.4025, 0.8928, 0.4018, 0.8986, 0.4207, 0.9904, 0.4025, 0.9619, 0.3087, 0.8986, 0.4207, 0.9064, 0.5, 1.0, 0.5, 0.9904, 0.4025, 0.9064, 0.5, 0.8986, 0.5793, 0.9904, 0.5975, 1.0, 0.5, 0.8986, 0.5793, 0.8928, 0.5982, 0.9619, 0.6913, 0.9904, 0.5975, 0.4207, 0.8986, 0.5, 0.9064, 0.5, 1.0, 0.4025, 0.9904, 0.3445, 0.8754, 0.4207, 0.8986, 0.4025, 0.9904, 0.3087, 0.9619, 0.2742, 0.8379, 0.3445, 0.8754, 0.3087, 0.9619, 0.2222, 0.9157, 0.2126, 0.7874, 0.2742, 0.8379, 0.2222, 0.9157, 0.1464, 0.8536, 0.1621, 0.7258, 0.2126, 0.7874, 0.1464, 0.8536, 0.08427, 0.7778, 0.1246, 0.6555, 0.1621, 0.7258, 0.08427, 0.7778, 0.03806, 0.6913, 0.1014, 0.5793, 0.1246, 0.6555, 0.03806, 0.6913, 0.009607, 0.5975, 0.09362, 0.5, 0.1014, 0.5793, 0.009607, 0.5975, 0.0, 0.5, 0.1014, 0.4207, 0.09362, 0.5, 0.0, 0.5, 0.009607, 0.4025, 0.1246, 0.3445, 0.1014, 0.4207, 0.009607, 0.4025, 0.03806, 0.3087, 0.1621, 0.2742, 0.1246, 0.3445, 0.03806, 0.3087, 0.08427, 0.2222, 0.2126, 0.2126, 0.1621, 0.2742, 0.08427, 0.2222, 0.1464, 0.1464, 0.2742, 0.1621, 0.2126, 0.2126, 0.1464, 0.1464, 0.2222, 0.08427, 0.3445, 0.1246, 0.2742, 0.1621, 0.2222, 0.08427, 0.3087, 0.03806, 0.4207, 0.1014, 0.3445, 0.1246, 0.3087, 0.03806, 0.4025, 0.009607, 0.5, 0.09362, 0.4207, 0.1014, 0.4025, 0.009607, 0.5, 0.0, 0.5793, 0.1014, 0.5, 0.09362, 0.5, 0.0, 0.5975, 0.009607, 0.6555, 0.1246, 0.5793, 0.1014, 0.5975, 0.009607, 0.6913, 0.03806, 0.7258, 0.1621, 0.6555, 0.1246, 0.6913, 0.03806, 0.7778, 0.08427, 0.7874, 0.2126, 0.7258, 0.1621, 0.7778, 0.08427, 0.8536, 0.1464, 0.8379, 0.2742, 0.7874, 0.2126, 0.8536, 0.1464, 0.9157, 0.2222, 0.8754, 0.3445, 0.8379, 0.2742, 0.9157, 0.2222, 0.9619, 0.3087, 0.8986, 0.4207, 0.8754, 0.3445, 0.9619, 0.3087, 0.9904, 0.4025, 0.9064, 0.5, 0.8986, 0.4207, 0.9904, 0.4025, 1.0, 0.5, 0.8986, 0.5793, 0.9064, 0.5, 1.0, 0.5, 0.9904, 0.5975, 0.8754, 0.6555, 0.8986, 0.5793, 0.9904, 0.5975, 0.9619, 0.6913, 0.8379, 0.7258, 0.8754, 0.6555, 0.9619, 0.6913, 0.9157, 0.7778, 0.7874, 0.7874, 0.8379, 0.7258, 0.9157, 0.7778, 0.8536, 0.8536, 0.7258, 0.8379, 0.7874, 0.7874, 0.8536, 0.8536, 0.7778, 0.9157, 0.6555, 0.8754, 0.7258, 0.8379, 0.7778, 0.9157, 0.6913, 0.9619, 0.5793, 0.8986, 0.6555, 0.8754, 0.6913, 0.9619, 0.5975, 0.9904, 0.5, 0.9064, 0.5793, 0.8986, 0.5975, 0.9904, 0.5, 1.0, 0.1072, 0.4018, 0.8928, 0.4018, 0.9619, 0.3087, 0.03806, 0.3087, 0.8928, 0.5982, 0.1072, 0.5982, 0.03806, 0.6913, 0.9619, 0.6913, 0.5, 0.9064, 0.4207, 0.8986, 0.3445, 0.8754, 0.2742, 0.8379, 0.2126, 0.7874, 0.1621, 0.7258, 0.1246, 0.6555, 0.1014, 0.5793, 0.09362, 0.5, 0.1014, 0.4207, 0.1246, 0.3445, 0.1621, 0.2742, 0.2126, 0.2126, 0.2742, 0.1621, 0.3445, 0.1246, 0.4207, 0.1014, 0.5, 0.09362, 0.5793, 0.1014, 0.6555, 0.1246, 0.7258, 0.1621, 0.7874, 0.2126, 0.8379, 0.2742, 0.8754, 0.3445, 0.8986, 0.4207, 0.9064, 0.5, 0.8986, 0.5793, 0.8754, 0.6555, 0.8379, 0.7258, 0.7874, 0.7874, 0.7258, 0.8379, 0.6555, 0.8754, 0.5793, 0.8986, 0.1072, 0.5982, 0.8928, 0.5982, 0.8986, 0.5793, 0.9064, 0.5, 0.09362, 0.5, 0.1014, 0.5793, 0.09362, 0.5, 0.9064, 0.5, 0.8986, 0.4207, 0.8928, 0.4018, 0.1072, 0.4018, 0.1014, 0.4207, 0.2126, 0.2126, 0.2742, 0.1621, 0.2742, 0.1621, 0.2126, 0.2126, 0.8928, 0.5982, 0.8986, 0.5793, 0.8986, 0.5793, 0.8928, 0.5982, 0.8754, 0.6555, 0.8379, 0.7258, 0.8379, 0.7258, 0.8754, 0.6555, 0.2742, 0.1621, 0.3445, 0.1246, 0.3445, 0.1246, 0.2742, 0.1621, 0.5, 0.9064, 0.4207, 0.8986, 0.4207, 0.8986, 0.5, 0.9064, 0.8379, 0.7258, 0.7874, 0.7874, 0.7874, 0.7874, 0.8379, 0.7258, 0.3445, 0.1246, 0.4207, 0.1014, 0.4207, 0.1014, 0.3445, 0.1246, 0.4207, 0.8986, 0.3445, 0.8754, 0.3445, 0.8754, 0.4207, 0.8986, 0.7874, 0.7874, 0.7258, 0.8379, 0.7258, 0.8379, 0.7874, 0.7874, 0.4207, 0.1014, 0.5, 0.09362, 0.5, 0.09362, 0.4207, 0.1014, 0.3445, 0.8754, 0.2742, 0.8379, 0.2742, 0.8379, 0.3445, 0.8754, 0.7258, 0.8379, 0.6555, 0.8754, 0.6555, 0.8754, 0.7258, 0.8379, 0.5, 0.09362, 0.5793, 0.1014, 0.5793, 0.1014, 0.5, 0.09362, 0.2742, 0.8379, 0.2126, 0.7874, 0.2126, 0.7874, 0.2742, 0.8379, 0.6555, 0.8754, 0.5793, 0.8986, 0.5793, 0.8986, 0.6555, 0.8754, 0.5793, 0.1014, 0.6555, 0.1246, 0.6555, 0.1246, 0.5793, 0.1014, 0.2126, 0.7874, 0.1621, 0.7258, 0.1621, 0.7258, 0.2126, 0.7874, 0.5793, 0.8986, 0.5, 0.9064, 0.5, 0.9064, 0.5793, 0.8986, 0.6555, 0.1246, 0.7258, 0.1621, 0.7258, 0.1621, 0.6555, 0.1246, 0.1621, 0.7258, 0.1246, 0.6555, 0.1246, 0.6555, 0.1621, 0.7258, 0.8928, 0.4018, 0.1072, 0.4018, 0.1072, 0.4018, 0.8928, 0.4018, 0.1014, 0.5793, 0.1072, 0.5982, 0.1072, 0.5982, 0.1014, 0.5793, 0.7258, 0.1621, 0.7874, 0.2126, 0.7874, 0.2126, 0.7258, 0.1621, 0.1246, 0.6555, 0.1014, 0.5793, 0.1014, 0.5793, 0.1246, 0.6555, 0.1072, 0.5982, 0.8928, 0.5982, 0.8928, 0.5982, 0.1072, 0.5982, 0.09362, 0.5, 0.1014, 0.5793, 0.1014, 0.5793, 0.09362, 0.5, 0.7874, 0.2126, 0.8379, 0.2742, 0.8379, 0.2742, 0.7874, 0.2126, 0.1014, 0.5793, 0.09362, 0.5, 0.09362, 0.5, 0.1014, 0.5793, 0.1014, 0.4207, 0.09362, 0.5, 0.09362, 0.5, 0.1014, 0.4207, 0.8379, 0.2742, 0.8754, 0.3445, 0.8754, 0.3445, 0.8379, 0.2742, 0.09362, 0.5, 0.1014, 0.4207, 0.1014, 0.4207, 0.09362, 0.5, 0.1072, 0.4018, 0.1014, 0.4207, 0.1014, 0.4207, 0.1072, 0.4018, 0.8754, 0.3445, 0.8986, 0.4207, 0.8986, 0.4207, 0.8754, 0.3445, 0.1014, 0.4207, 0.1246, 0.3445, 0.1246, 0.3445, 0.1014, 0.4207, 0.8986, 0.4207, 0.8928, 0.4018, 0.8928, 0.4018, 0.8986, 0.4207, 0.8986, 0.4207, 0.9064, 0.5, 0.9064, 0.5, 0.8986, 0.4207, 0.1246, 0.3445, 0.1621, 0.2742, 0.1621, 0.2742, 0.1246, 0.3445, 0.9064, 0.5, 0.8986, 0.4207, 0.8986, 0.4207, 0.9064, 0.5, 0.9064, 0.5, 0.8986, 0.5793, 0.8986, 0.5793, 0.9064, 0.5, 0.5, 1.0, 0.5975, 0.9904, 0.6913, 0.9619, 0.7778, 0.9157, 0.8536, 0.8536, 0.9157, 0.7778, 0.9619, 0.6913, 0.03806, 0.6913, 0.08427, 0.7778, 0.1464, 0.8536, 0.2222, 0.9157, 0.3087, 0.9619, 0.4025, 0.9904, 0.8986, 0.5793, 0.8754, 0.6555, 0.8754, 0.6555, 0.8986, 0.5793, 0.08427, 0.7778, 0.03806, 0.6913, 0.03806, 0.6913, 0.08427, 0.7778, 0.7778, 0.08427, 0.8536, 0.1464, 0.8536, 0.1464, 0.7778, 0.08427, 0.03806, 0.6913, 0.009607, 0.5975, 0.009607, 0.5975, 0.03806, 0.6913, 0.8536, 0.1464, 0.9157, 0.2222, 0.9157, 0.2222, 0.8536, 0.1464, 0.009607, 0.5975, 0.0, 0.5, 0.0, 0.5, 0.009607, 0.5975, 0.9157, 0.2222, 0.9619, 0.3087, 0.9619, 0.3087, 0.9157, 0.2222, 0.0, 0.5, 0.009607, 0.4025, 0.009607, 0.4025, 0.0, 0.5, 0.9619, 0.3087, 0.9904, 0.4025, 0.9904, 0.4025, 0.9619, 0.3087, 0.009607, 0.4025, 0.03806, 0.3087, 0.03806, 0.3087, 0.009607, 0.4025, 0.9904, 0.4025, 1.0, 0.5, 1.0, 0.5, 0.9904, 0.4025, 0.03806, 0.3087, 0.08427, 0.2222, 0.08427, 0.2222, 0.03806, 0.3087, 1.0, 0.5, 0.9904, 0.5975, 0.9904, 0.5975, 1.0, 0.5, 0.08427, 0.2222, 0.1464, 0.1464, 0.1464, 0.1464, 0.08427, 0.2222, 0.9904, 0.5975, 0.9619, 0.6913, 0.9619, 0.6913, 0.9904, 0.5975, 0.1464, 0.1464, 0.2222, 0.08427, 0.2222, 0.08427, 0.1464, 0.1464, 0.9619, 0.6913, 0.9157, 0.7778, 0.9157, 0.7778, 0.9619, 0.6913, 0.2222, 0.08427, 0.3087, 0.03806, 0.3087, 0.03806, 0.2222, 0.08427, 0.5, 1.0, 0.4025, 0.9904, 0.4025, 0.9904, 0.5, 1.0, 0.9157, 0.7778, 0.8536, 0.8536, 0.8536, 0.8536, 0.9157, 0.7778, 0.3087, 0.03806, 0.4025, 0.009607, 0.4025, 0.009607, 0.3087, 0.03806, 0.4025, 0.9904, 0.3087, 0.9619, 0.3087, 0.9619, 0.4025, 0.9904, 0.8536, 0.8536, 0.7778, 0.9157, 0.7778, 0.9157, 0.8536, 0.8536, 0.4025, 0.009607, 0.5, 0.0, 0.5, 0.0, 0.4025, 0.009607, 0.3087, 0.9619, 0.2222, 0.9157, 0.2222, 0.9157, 0.3087, 0.9619, 0.7778, 0.9157, 0.6913, 0.9619, 0.6913, 0.9619, 0.7778, 0.9157, 0.5, 0.0, 0.5975, 0.009607, 0.5975, 0.009607, 0.5, 0.0, 0.2222, 0.9157, 0.1464, 0.8536, 0.1464, 0.8536, 0.2222, 0.9157, 0.6913, 0.9619, 0.5975, 0.9904, 0.5975, 0.9904, 0.6913, 0.9619, 0.5975, 0.009607, 0.6913, 0.03806, 0.6913, 0.03806, 0.5975, 0.009607, 0.1464, 0.8536, 0.08427, 0.7778, 0.08427, 0.7778, 0.1464, 0.8536, 0.5975, 0.9904, 0.5, 1.0, 0.5, 1.0, 0.5975, 0.9904, 0.6913, 0.03806, 0.7778, 0.08427, 0.7778, 0.08427, 0.6913, 0.03806, 0.8986, 0.5793, 0.9064, 0.5, 0.9064, 0.5, 0.8986, 0.5793, 0.1621, 0.2742, 0.2126, 0.2126, 0.2126, 0.2126, 0.1621, 0.2742, 0.03806, 0.3087, 0.9619, 0.3087, 0.9157, 0.2222, 0.8536, 0.1464, 0.7778, 0.08427, 0.6913, 0.03806, 0.5975, 0.009607, 0.5, 0.0, 0.4025, 0.009607, 0.3087, 0.03806, 0.2222, 0.08427, 0.1464, 0.1464, 0.08427, 0.2222, 0.1072, 0.5982, 0.1014, 0.5793, 0.009607, 0.5975, 0.03806, 0.6913, 0.1014, 0.5793, 0.09362, 0.5, 0.0, 0.5, 0.009607, 0.5975, 0.09362, 0.5, 0.1014, 0.4207, 0.009607, 0.4025, 0.0, 0.5, 0.1014, 0.4207, 0.1072, 0.4018, 0.03806, 0.3087, 0.009607, 0.4025, 0.8928, 0.4018, 0.8986, 0.4207, 0.9904, 0.4025, 0.9619, 0.3087, 0.8986, 0.4207, 0.9064, 0.5, 1.0, 0.5, 0.9904, 0.4025, 0.9064, 0.5, 0.8986, 0.5793, 0.9904, 0.5975, 1.0, 0.5, 0.8986, 0.5793, 0.8928, 0.5982, 0.9619, 0.6913, 0.9904, 0.5975, 0.4207, 0.8986, 0.5, 0.9064, 0.5, 1.0, 0.4025, 0.9904, 0.3445, 0.8754, 0.4207, 0.8986, 0.4025, 0.9904, 0.3087, 0.9619, 0.2742, 0.8379, 0.3445, 0.8754, 0.3087, 0.9619, 0.2222, 0.9157, 0.2126, 0.7874, 0.2742, 0.8379, 0.2222, 0.9157, 0.1464, 0.8536, 0.1621, 0.7258, 0.2126, 0.7874, 0.1464, 0.8536, 0.08427, 0.7778, 0.1246, 0.6555, 0.1621, 0.7258, 0.08427, 0.7778, 0.03806, 0.6913, 0.1014, 0.5793, 0.1246, 0.6555, 0.03806, 0.6913, 0.009607, 0.5975, 0.09362, 0.5, 0.1014, 0.5793, 0.009607, 0.5975, 0.0, 0.5, 0.1014, 0.4207, 0.09362, 0.5, 0.0, 0.5, 0.009607, 0.4025, 0.1246, 0.3445, 0.1014, 0.4207, 0.009607, 0.4025, 0.03806, 0.3087, 0.1621, 0.2742, 0.1246, 0.3445, 0.03806, 0.3087, 0.08427, 0.2222, 0.2126, 0.2126, 0.1621, 0.2742, 0.08427, 0.2222, 0.1464, 0.1464, 0.2742, 0.1621, 0.2126, 0.2126, 0.1464, 0.1464, 0.2222, 0.08427, 0.3445, 0.1246, 0.2742, 0.1621, 0.2222, 0.08427, 0.3087, 0.03806, 0.4207, 0.1014, 0.3445, 0.1246, 0.3087, 0.03806, 0.4025, 0.009607, 0.5, 0.09362, 0.4207, 0.1014, 0.4025, 0.009607, 0.5, 0.0, 0.5793, 0.1014, 0.5, 0.09362, 0.5, 0.0, 0.5975, 0.009607, 0.6555, 0.1246, 0.5793, 0.1014, 0.5975, 0.009607, 0.6913, 0.03806, 0.7258, 0.1621, 0.6555, 0.1246, 0.6913, 0.03806, 0.7778, 0.08427, 0.7874, 0.2126, 0.7258, 0.1621, 0.7778, 0.08427, 0.8536, 0.1464, 0.8379, 0.2742, 0.7874, 0.2126, 0.8536, 0.1464, 0.9157, 0.2222, 0.8754, 0.3445, 0.8379, 0.2742, 0.9157, 0.2222, 0.9619, 0.3087, 0.8986, 0.4207, 0.8754, 0.3445, 0.9619, 0.3087, 0.9904, 0.4025, 0.9064, 0.5, 0.8986, 0.4207, 0.9904, 0.4025, 1.0, 0.5, 0.8986, 0.5793, 0.9064, 0.5, 1.0, 0.5, 0.9904, 0.5975, 0.8754, 0.6555, 0.8986, 0.5793, 0.9904, 0.5975, 0.9619, 0.6913, 0.8379, 0.7258, 0.8754, 0.6555, 0.9619, 0.6913, 0.9157, 0.7778, 0.7874, 0.7874, 0.8379, 0.7258, 0.9157, 0.7778, 0.8536, 0.8536, 0.7258, 0.8379, 0.7874, 0.7874, 0.8536, 0.8536, 0.7778, 0.9157, 0.6555, 0.8754, 0.7258, 0.8379, 0.7778, 0.9157, 0.6913, 0.9619, 0.5793, 0.8986, 0.6555, 0.8754, 0.6913, 0.9619, 0.5975, 0.9904, 0.5, 0.9064, 0.5793, 0.8986, 0.5975, 0.9904, 0.5, 1.0, 0.1072, 0.4018, 0.8928, 0.4018, 0.9619, 0.3087, 0.03806, 0.3087, 0.8928, 0.5982, 0.1072, 0.5982, 0.03806, 0.6913, 0.9619, 0.6913, 0.5, 0.9064, 0.4207, 0.8986, 0.3445, 0.8754, 0.2742, 0.8379, 0.2126, 0.7874, 0.1621, 0.7258, 0.1246, 0.6555, 0.1014, 0.5793, 0.09362, 0.5, 0.1014, 0.4207, 0.1246, 0.3445, 0.1621, 0.2742, 0.2126, 0.2126, 0.2742, 0.1621, 0.3445, 0.1246, 0.4207, 0.1014, 0.5, 0.09362, 0.5793, 0.1014, 0.6555, 0.1246, 0.7258, 0.1621, 0.7874, 0.2126, 0.8379, 0.2742, 0.8754, 0.3445, 0.8986, 0.4207, 0.9064, 0.5, 0.8986, 0.5793, 0.8754, 0.6555, 0.8379, 0.7258, 0.7874, 0.7874, 0.7258, 0.8379, 0.6555, 0.8754, 0.5793, 0.8986, 0.1072, 0.5982, 0.8928, 0.5982, 0.8986, 0.5793, 0.9064, 0.5, 0.09362, 0.5, 0.1014, 0.5793, 0.09362, 0.5, 0.9064, 0.5, 0.8986, 0.4207, 0.8928, 0.4018, 0.1072, 0.4018, 0.1014, 0.4207, 0.2126, 0.2126, 0.2742, 0.1621, 0.2742, 0.1621, 0.2126, 0.2126, 0.8928, 0.5982, 0.8986, 0.5793, 0.8986, 0.5793, 0.8928, 0.5982, 0.8754, 0.6555, 0.8379, 0.7258, 0.8379, 0.7258, 0.8754, 0.6555, 0.2742, 0.1621, 0.3445, 0.1246, 0.3445, 0.1246, 0.2742, 0.1621, 0.5, 0.9064, 0.4207, 0.8986, 0.4207, 0.8986, 0.5, 0.9064, 0.8379, 0.7258, 0.7874, 0.7874, 0.7874, 0.7874, 0.8379, 0.7258, 0.3445, 0.1246, 0.4207, 0.1014, 0.4207, 0.1014, 0.3445, 0.1246, 0.4207, 0.8986, 0.3445, 0.8754, 0.3445, 0.8754, 0.4207, 0.8986, 0.7874, 0.7874, 0.7258, 0.8379, 0.7258, 0.8379, 0.7874, 0.7874, 0.4207, 0.1014, 0.5, 0.09362, 0.5, 0.09362, 0.4207, 0.1014, 0.3445, 0.8754, 0.2742, 0.8379, 0.2742, 0.8379, 0.3445, 0.8754, 0.7258, 0.8379, 0.6555, 0.8754, 0.6555, 0.8754, 0.7258, 0.8379, 0.5, 0.09362, 0.5793, 0.1014, 0.5793, 0.1014, 0.5, 0.09362, 0.2742, 0.8379, 0.2126, 0.7874, 0.2126, 0.7874, 0.2742, 0.8379, 0.6555, 0.8754, 0.5793, 0.8986, 0.5793, 0.8986, 0.6555, 0.8754, 0.5793, 0.1014, 0.6555, 0.1246, 0.6555, 0.1246, 0.5793, 0.1014, 0.2126, 0.7874, 0.1621, 0.7258, 0.1621, 0.7258, 0.2126, 0.7874, 0.5793, 0.8986, 0.5, 0.9064, 0.5, 0.9064, 0.5793, 0.8986, 0.6555, 0.1246, 0.7258, 0.1621, 0.7258, 0.1621, 0.6555, 0.1246, 0.1621, 0.7258, 0.1246, 0.6555, 0.1246, 0.6555, 0.1621, 0.7258, 0.8928, 0.4018, 0.1072, 0.4018, 0.1072, 0.4018, 0.8928, 0.4018, 0.1014, 0.5793, 0.1072, 0.5982, 0.1072, 0.5982, 0.1014, 0.5793, 0.7258, 0.1621, 0.7874, 0.2126, 0.7874, 0.2126, 0.7258, 0.1621, 0.1246, 0.6555, 0.1014, 0.5793, 0.1014, 0.5793, 0.1246, 0.6555, 0.1072, 0.5982, 0.8928, 0.5982, 0.8928, 0.5982, 0.1072, 0.5982, 0.09362, 0.5, 0.1014, 0.5793, 0.1014, 0.5793, 0.09362, 0.5, 0.7874, 0.2126, 0.8379, 0.2742, 0.8379, 0.2742, 0.7874, 0.2126, 0.1014, 0.5793, 0.09362, 0.5, 0.09362, 0.5, 0.1014, 0.5793, 0.1014, 0.4207, 0.09362, 0.5, 0.09362, 0.5, 0.1014, 0.4207, 0.8379, 0.2742, 0.8754, 0.3445, 0.8754, 0.3445, 0.8379, 0.2742, 0.09362, 0.5, 0.1014, 0.4207, 0.1014, 0.4207, 0.09362, 0.5, 0.1072, 0.4018, 0.1014, 0.4207, 0.1014, 0.4207, 0.1072, 0.4018, 0.8754, 0.3445, 0.8986, 0.4207, 0.8986, 0.4207, 0.8754, 0.3445, 0.1014, 0.4207, 0.1246, 0.3445, 0.1246, 0.3445, 0.1014, 0.4207, 0.8986, 0.4207, 0.8928, 0.4018, 0.8928, 0.4018, 0.8986, 0.4207, 0.8986, 0.4207, 0.9064, 0.5, 0.9064, 0.5, 0.8986, 0.4207, 0.1246, 0.3445, 0.1621, 0.2742, 0.1621, 0.2742, 0.1246, 0.3445, 0.9064, 0.5, 0.8986, 0.4207, 0.8986, 0.4207, 0.9064, 0.5, 0.9064, 0.5, 0.8986, 0.5793, 0.8986, 0.5793, 0.9064, 0.5])
me_cube.update()
me_mesh = bpy.data.meshes.new('Mesh')
me_mesh.from_pydata([(-0.6642, 1.154, 1.962), (-0.6642, 1.09, 0.7605), (0.8756, 1.169, 10.37), (1.096, 1.09, 10.37), (0.8756, 1.169, 0.7605), (1.096, 1.09, 0.7605), (1.096, 1.154, 1.962), (-0.6642, 1.22, 6.767), (-0.6642, 1.223, 5.566), (-0.004298, 1.253, 10.37), (0.2157, 1.257, 10.37), (-0.004298, 1.253, 0.7605), (0.2157, 1.257, 0.7605), (1.096, 1.22, 6.767), (1.096, 1.223, 5.566), (0.8756, 1.332, 5.566), (-0.004298, 1.454, 5.566), (0.2157, 1.461, 5.566), (0.2157, 1.351, 1.962), (0.2157, 1.455, 6.767), (-0.6642, 1.154, 9.169), (-0.6642, 1.2, 7.968), (1.096, 1.154, 9.169), (1.096, 1.2, 7.968), (0.2157, 1.351, 9.169), (0.2157, 1.422, 7.968), (-0.004298, 1.416, 7.968), (0.8756, 1.303, 7.968), (-0.6642, 1.22, 4.364), (-0.6642, 1.2, 3.163), (1.096, 1.22, 4.364), (1.096, 1.2, 3.163), (0.2157, 1.455, 4.364), (0.2157, 1.422, 3.163), (-0.004298, 1.416, 3.163), (0.8756, 1.303, 3.163), (0.4356, 1.253, 10.37), (0.6556, 1.227, 10.37), (0.4356, 1.253, 0.7605), (0.6556, 1.227, 0.7605), (0.4356, 1.454, 5.566), (0.6556, 1.414, 5.566), (0.4356, 1.416, 7.968), (0.6556, 1.38, 7.968), (0.4356, 1.416, 3.163), (0.6556, 1.38, 3.163), (0.6556, 1.315, 1.962), (0.6556, 1.41, 6.767), (0.6556, 1.41, 4.364), (0.6556, 1.315, 9.169), (-0.4442, 1.169, 10.37), (-0.2243, 1.227, 10.37), (-0.4442, 1.169, 0.7605), (-0.2243, 1.227, 0.7605), (-0.4442, 1.332, 5.566), (-0.2243, 1.414, 5.566), (-0.4442, 1.303, 7.968), (-0.2243, 1.38, 7.968), (-0.4442, 1.303, 3.163), (-0.2243, 1.38, 3.163), (-0.2243, 1.315, 1.962), (-0.2243, 1.41, 6.767), (-0.2243, 1.315, 9.169), (-0.2243, 1.41, 4.364), (-0.6642, 1.09, 10.37), (-0.4442, 1.247, 9.169), (0.4356, 1.347, 9.169), (-0.004298, 1.347, 9.169), (0.8756, 1.247, 9.169), (-0.4442, 1.328, 6.767), (0.4356, 1.449, 6.767), (0.8756, 1.328, 6.767), (-0.004298, 1.449, 6.767), (-0.4442, 1.328, 4.364), (0.4356, 1.449, 4.364), (-0.004298, 1.449, 4.364), (0.8756, 1.328, 4.364), (-0.4442, 1.247, 1.962), (0.4356, 1.347, 1.962), (0.8756, 1.247, 1.962), (-0.004298, 1.347, 1.962)], [], [(68, 2, 3, 22), (76, 15, 14, 30), (75, 16, 17, 32), (67, 9, 10, 24), (72, 26, 25, 19), (71, 27, 23, 13), (80, 34, 33, 18), (79, 35, 31, 6), (78, 44, 45, 46), (70, 42, 43, 47), (74, 40, 41, 48), (66, 36, 37, 49), (77, 58, 59, 60), (69, 56, 57, 61), (65, 50, 51, 62), (73, 54, 55, 63), (56, 65, 62, 57), (42, 66, 49, 43), (26, 67, 24, 25), (27, 68, 22, 23), (54, 69, 61, 55), (40, 70, 47, 41), (15, 71, 13, 14), (16, 72, 19, 17), (58, 73, 63, 59), (44, 74, 48, 45), (34, 75, 32, 33), (35, 76, 30, 31), (52, 77, 60, 53), (38, 78, 46, 39), (4, 79, 6, 5), (11, 80, 18, 12), (53, 60, 80, 11), (59, 63, 75, 34), (55, 61, 72, 16), (57, 62, 67, 26), (60, 59, 34, 80), (61, 57, 26, 72), (62, 51, 9, 67), (63, 55, 16, 75), (12, 18, 78, 38), (33, 32, 74, 44), (17, 19, 70, 40), (25, 24, 66, 42), (24, 10, 36, 66), (32, 17, 40, 74), (19, 25, 42, 70), (18, 33, 44, 78), (39, 46, 79, 4), (45, 48, 76, 35), (41, 47, 71, 15), (43, 49, 68, 27), (46, 45, 35, 79), (47, 43, 27, 71), (48, 41, 15, 76), (49, 37, 2, 68), (1, 0, 77, 52), (29, 28, 73, 58), (8, 7, 69, 54), (21, 20, 65, 56), (28, 8, 54, 73), (20, 64, 50, 65), (7, 21, 56, 69), (0, 29, 58, 77)])
_uv = me_mesh.uv_layers.new(name='UVMap')
_uv.uv.foreach_set('vector', [0.1231, 0.8645, 0.1224, 0.9964, 0.0, 0.9981, 0.001379, 0.8674, 0.1353, 0.3543, 0.1313, 0.4785, 0.01172, 0.4851, 0.01638, 0.3618, 0.6305, 0.348, 0.6297, 0.4729, 0.5041, 0.4718, 0.5057, 0.3467, 0.6273, 0.8624, 0.6264, 0.9954, 0.4998, 0.995, 0.5005, 0.8619, 0.629, 0.6001, 0.6282, 0.7301, 0.5014, 0.7294, 0.5027, 0.5992, 0.1276, 0.6048, 0.1247, 0.7336, 0.003686, 0.7379, 0.007286, 0.6103, 0.6318, 0.112, 0.6312, 0.2272, 0.5075, 0.2258, 0.5096, 0.1106, 0.1459, 0.1177, 0.14, 0.2336, 0.02182, 0.2416, 0.0284, 0.1256, 0.3873, 0.1101, 0.3838, 0.2254, 0.2608, 0.2277, 0.2657, 0.1121, 0.3762, 0.599, 0.3745, 0.7292, 0.2485, 0.7304, 0.2507, 0.6007, 0.3809, 0.3464, 0.3785, 0.4716, 0.2537, 0.4736, 0.2569, 0.3487, 0.3736, 0.8617, 0.3731, 0.9949, 0.2469, 0.9953, 0.2473, 0.8624, 0.8733, 0.1234, 0.8752, 0.2387, 0.7541, 0.2312, 0.7533, 0.116, 0.8782, 0.6082, 0.8784, 0.7363, 0.7542, 0.7323, 0.7546, 0.603, 0.878, 0.8666, 0.877, 0.9979, 0.7525, 0.9962, 0.7535, 0.8639, 0.8766, 0.3589, 0.8774, 0.4825, 0.7546, 0.4763, 0.7545, 0.3519, 0.8784, 0.7363, 0.878, 0.8666, 0.7535, 0.8639, 0.7542, 0.7323, 0.3745, 0.7292, 0.3736, 0.8617, 0.2473, 0.8624, 0.2485, 0.7304, 0.6282, 0.7301, 0.6273, 0.8624, 0.5005, 0.8619, 0.5014, 0.7294, 0.1247, 0.7336, 0.1231, 0.8645, 0.001379, 0.8674, 0.003686, 0.7379, 0.8774, 0.4825, 0.8782, 0.6082, 0.7546, 0.603, 0.7546, 0.4763, 0.3785, 0.4716, 0.3762, 0.599, 0.2507, 0.6007, 0.2537, 0.4736, 0.1313, 0.4785, 0.1276, 0.6048, 0.007286, 0.6103, 0.01172, 0.4851, 0.6297, 0.4729, 0.629, 0.6001, 0.5027, 0.5992, 0.5041, 0.4718, 0.8752, 0.2387, 0.8766, 0.3589, 0.7545, 0.3519, 0.7541, 0.2312, 0.3838, 0.2254, 0.3809, 0.3464, 0.2569, 0.3487, 0.2608, 0.2277, 0.6312, 0.2272, 0.6305, 0.348, 0.5057, 0.3467, 0.5075, 0.2258, 0.14, 0.2336, 0.1353, 0.3543, 0.01638, 0.3618, 0.02182, 0.2416, 0.8709, 0.01277, 0.8733, 0.1234, 0.7533, 0.116, 0.7523, 0.005799, 0.3912, 0.0, 0.3873, 0.1101, 0.2657, 0.1121, 0.2711, 0.00166, 0.1524, 0.006619, 0.1459, 0.1177, 0.0284, 0.1256, 0.0357, 0.01366, 0.6323, 0.002078, 0.6318, 0.112, 0.5096, 0.1106, 0.5118, 0.0006388, 0.7523, 0.005799, 0.7533, 0.116, 0.6318, 0.112, 0.6323, 0.002078, 0.7541, 0.2312, 0.7545, 0.3519, 0.6305, 0.348, 0.6312, 0.2272, 0.7546, 0.4763, 0.7546, 0.603, 0.629, 0.6001, 0.6297, 0.4729, 0.7542, 0.7323, 0.7535, 0.8639, 0.6273, 0.8624, 0.6282, 0.7301, 0.7533, 0.116, 0.7541, 0.2312, 0.6312, 0.2272, 0.6318, 0.112, 0.7546, 0.603, 0.7542, 0.7323, 0.6282, 0.7301, 0.629, 0.6001, 0.7535, 0.8639, 0.7525, 0.9962, 0.6264, 0.9954, 0.6273, 0.8624, 0.7545, 0.3519, 0.7546, 0.4763, 0.6297, 0.4729, 0.6305, 0.348, 0.5118, 0.0006388, 0.5096, 0.1106, 0.3873, 0.1101, 0.3912, 0.0, 0.5075, 0.2258, 0.5057, 0.3467, 0.3809, 0.3464, 0.3838, 0.2254, 0.5041, 0.4718, 0.5027, 0.5992, 0.3762, 0.599, 0.3785, 0.4716, 0.5014, 0.7294, 0.5005, 0.8619, 0.3736, 0.8617, 0.3745, 0.7292, 0.5005, 0.8619, 0.4998, 0.995, 0.3731, 0.9949, 0.3736, 0.8617, 0.5057, 0.3467, 0.5041, 0.4718, 0.3785, 0.4716, 0.3809, 0.3464, 0.5027, 0.5992, 0.5014, 0.7294, 0.3745, 0.7292, 0.3762, 0.599, 0.5096, 0.1106, 0.5075, 0.2258, 0.3838, 0.2254, 0.3873, 0.1101, 0.2711, 0.00166, 0.2657, 0.1121, 0.1459, 0.1177, 0.1524, 0.006619, 0.2608, 0.2277, 0.2569, 0.3487, 0.1353, 0.3543, 0.14, 0.2336, 0.2537, 0.4736, 0.2507, 0.6007, 0.1276, 0.6048, 0.1313, 0.4785, 0.2485, 0.7304, 0.2473, 0.8624, 0.1231, 0.8645, 0.1247, 0.7336, 0.2657, 0.1121, 0.2608, 0.2277, 0.14, 0.2336, 0.1459, 0.1177, 0.2507, 0.6007, 0.2485, 0.7304, 0.1247, 0.7336, 0.1276, 0.6048, 0.2569, 0.3487, 0.2537, 0.4736, 0.1313, 0.4785, 0.1353, 0.3543, 0.2473, 0.8624, 0.2469, 0.9953, 0.1224, 0.9964, 0.1231, 0.8645, 0.9876, 0.02175, 0.991, 0.133, 0.8733, 0.1234, 0.8709, 0.01277, 0.9938, 0.2483, 0.996, 0.3679, 0.8766, 0.3589, 0.8752, 0.2387, 0.9976, 0.4904, 0.999, 0.6148, 0.8782, 0.6082, 0.8774, 0.4825, 0.9999, 0.7415, 1.0, 0.8702, 0.878, 0.8666, 0.8784, 0.7363, 0.996, 0.3679, 0.9976, 0.4904, 0.8774, 0.4825, 0.8766, 0.3589, 1.0, 0.8702, 0.9995, 1.0, 0.877, 0.9979, 0.878, 0.8666, 0.999, 0.6148, 0.9999, 0.7415, 0.8784, 0.7363, 0.8782, 0.6082, 0.991, 0.133, 0.9938, 0.2483, 0.8752, 0.2387, 0.8733, 0.1234])
me_mesh.update()

# ---- objects
ob_tv_cabinet = bpy.data.objects.new('tv_cabinet', me_cube_023)
ob_tv = bpy.data.objects.new('tv', me_cube)
ob_tv_001 = bpy.data.objects.new('tv.001', me_mesh)

# ---- transforms, parenting, visibility, modifiers, constraints
ob_tv_cabinet.location = (0.006042, -4.309, 0.5053)
ob_tv_cabinet.scale = (1.5, 0.65, 0.5)
ob_tv.location = (0.02351, -4.29, 1.105)
ob_tv.scale = (0.6, 0.4, 0.1)
ob_tv_001.location = (0.02351, -4.29, 1.105)
ob_tv_001.scale = (0.6, 0.4, 0.1)

# ---- collection membership
col_collection.objects.link(ob_tv_cabinet)
col_collection.objects.link(ob_tv)
col_collection.objects.link(ob_tv_001)

# ---- scene / render settings (as saved in the file)
scene.frame_start = 1; scene.frame_end = 250; scene.frame_set(0)
scene.render.engine = 'BLENDER_EEVEE_NEXT'
scene.cycles.sampling_pattern = 'TABULATED_SOBOL'
scene.eevee.ray_tracing_options.trace_max_roughness = 0.0
scene.view_settings.view_transform = 'Filmic'
bpy.context.view_layer.update()

# ---- added for rendering (the .blend has no active camera and no usable light): camera, sun
cam_auto = bpy.data.cameras.new('AutoCamera')
cam_auto.lens = 50.0
cam_auto.sensor_width = 36.0
cam_auto.clip_end = 1000.0
ob_auto_camera = bpy.data.objects.new('AutoCamera', cam_auto)
scene.collection.objects.link(ob_auto_camera)
ob_auto_camera.location = (3.71175, -8.75549, 4.12657)
ob_auto_camera.rotation_euler = (1.09748, -7.21219e-08, 0.694738)
scene.camera = ob_auto_camera
light_auto_sun = bpy.data.lights.new('AutoSun', 'SUN')
light_auto_sun.energy = 3.0
light_auto_sun.angle = 0.0523599
ob_auto_sun = bpy.data.objects.new('AutoSun', light_auto_sun)
scene.collection.objects.link(ob_auto_sun)
ob_auto_sun.rotation_euler = (0.872665, 0.174533, 0.523599)
bpy.context.view_layer.update()
